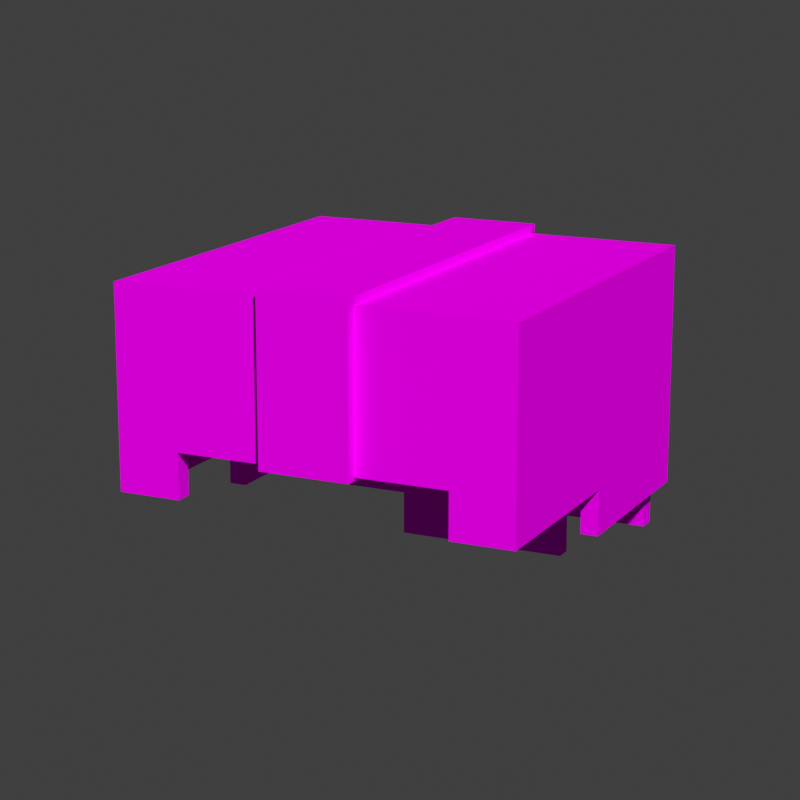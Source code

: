 # Source: leather_1_helmet.blend  (saved by Blender 3.1.7; exported with 4.5.12 LTS)
import bpy
from mathutils import Matrix  # noqa: F401  (used for matrix-valued properties, if any)

bpy.ops.wm.read_factory_settings(use_empty=True)
scene = bpy.context.scene
scene.name = 'Scene'

# ---- collections
col_leather_1_helmet = bpy.data.collections.new('leather_1_helmet'); scene.collection.children.link(col_leather_1_helmet)

# ---- images (referenced by path relative to the original .blend; pixels are not part of the script)
import os
ASSET_DIR = os.environ.get("B2B_ASSET_DIR", "")  # directory of the original .blend (textures are referenced by path, not embedded)
HERE = os.path.dirname(os.path.abspath(__file__))  # packed textures are extracted next to this script under _unpacked/

def load_image(name, relpath, width, height, colorspace="sRGB"):
    """Load a texture the original file referenced (path relative to the .blend, or extracted next to this script)."""
    p = next((c for c in (os.path.join(HERE, relpath), os.path.join(ASSET_DIR, relpath)) if relpath and os.path.exists(c)), "")
    if p:
        img = bpy.data.images.load(p, check_existing=True)
        img.name = name
    else:  # same state as the original file: an image datablock whose file is absent (Cycles renders it pink)
        img = bpy.data.images.new(name, width, height)
        img.source = "FILE"
        img.filepath = "//" + (relpath or name)
    img.colorspace_settings.name = colorspace
    return img
img_leather_layer_1_overlay_png = load_image('leather_layer_1_overlay.png', 'textures/leather_layer_1_overlay.png', 1024, 1024, 'sRGB')
img_leather_layer_1_png = load_image('leather_layer_1.png', 'textures/leather_layer_1.png', 1024, 1024, 'sRGB')

# ---- materials (node trees are filled in below, after node groups)
mat_leather_helmet = bpy.data.materials.new('Leather Helmet')
mat_leather_helmet.roughness = 1.0
mat_leather_helmet.specular_intensity = 0.0

# ---- node groups
ng_leather_mat = bpy.data.node_groups.new('Leather MAT', 'ShaderNodeTree')
_s = ng_leather_mat.interface.new_socket(name='BSDF', in_out='OUTPUT', socket_type='NodeSocketShader')
_s = ng_leather_mat.interface.new_socket(name='Color', in_out='INPUT', socket_type='NodeSocketColor')
_s.default_value = (1.0, 1.0, 1.0, 1.0)
_s = ng_leather_mat.interface.new_socket(name='Subsurface', in_out='INPUT', socket_type='NodeSocketFloat')
_s.subtype = 'FACTOR'
_s.min_value = 0.0
_s.max_value = 1.0
_s = ng_leather_mat.interface.new_socket(name='Subsurface Radius', in_out='INPUT', socket_type='NodeSocketVector')
_s.default_value = (1.0, 0.2, 0.1)
_s.min_value = 0.0
_s.max_value = 100.0
_s = ng_leather_mat.interface.new_socket(name='Metallic', in_out='INPUT', socket_type='NodeSocketFloat')
_s.subtype = 'FACTOR'
_s.min_value = 0.0
_s.max_value = 1.0
_s = ng_leather_mat.interface.new_socket(name='Specular', in_out='INPUT', socket_type='NodeSocketFloat')
_s.subtype = 'FACTOR'
_s.min_value = 0.0
_s.max_value = 1.0
_s = ng_leather_mat.interface.new_socket(name='Roughness', in_out='INPUT', socket_type='NodeSocketFloat')
_s.subtype = 'FACTOR'
_s.default_value = 1.0
_s.min_value = 0.0
_s.max_value = 1.0
_s = ng_leather_mat.interface.new_socket(name='Clearcoat', in_out='INPUT', socket_type='NodeSocketFloat')
_s.subtype = 'FACTOR'
_s.min_value = 0.0
_s.max_value = 1.0
_s = ng_leather_mat.interface.new_socket(name='Clearcoat Roughness', in_out='INPUT', socket_type='NodeSocketFloat')
_s.subtype = 'FACTOR'
_s.default_value = 0.03
_s.min_value = 0.0
_s.max_value = 1.0
_s = ng_leather_mat.interface.new_socket(name='Normal', in_out='INPUT', socket_type='NodeSocketVector')
_s.hide_value = True
_N = ng_leather_mat.nodes; _L = ng_leather_mat.links
n0 = _N.new('NodeGroupOutput'); n0.name = 'Group Output'; n0.location = (818, 0)
n1 = _N.new('ShaderNodeVertexColor'); n1.name = 'Vertex Color'; n1.location = (-447, 199)
n1.layer_name = 'Col'
n2 = _N.new('ShaderNodeMix'); n2.name = 'Mix.001'; n2.location = (-125, -177)
n2.data_type = 'RGBA'
n2.blend_type = 'COLOR'
n2.inputs[0].default_value = 1.0
n3 = _N.new('ShaderNodeBsdfPrincipled'); n3.name = 'Principled BSDF'; n3.location = (523, 100)
n3.distribution = 'GGX'
n3.subsurface_method = 'RANDOM_WALK_SKIN'
n3.inputs[3].default_value = 1.45
n3.inputs[8].default_value = 1.0
n3.inputs[21].default_value = 1.2
n3.inputs[27].default_value = (0.0, 0.0, 0.0, 1.0)
n3.inputs[28].default_value = 1.0
n4 = _N.new('NodeGroupInput'); n4.name = 'Group Input'; n4.location = (-728, 0)
n5 = _N.new('ShaderNodeMix'); n5.name = 'Mix'; n5.location = (251, 66)
n5.data_type = 'RGBA'
n6 = _N.new('ShaderNodeTexImage'); n6.name = 'Image Texture'; n6.location = (-528, 77)
n6.image = img_leather_layer_1_overlay_png
n6.interpolation = 'Closest'
n7 = _N.new('ShaderNodeTexImage'); n7.name = 'Image Texture.001'; n7.location = (-525, -199)
n7.width = 245
n7.image = img_leather_layer_1_png
n7.interpolation = 'Closest'
n8 = _N.new('ShaderNodeMix'); n8.name = 'Mix.002'; n8.location = (353, -20)
n8.data_type = 'RGBA'
_L.new(n3.outputs[0], n0.inputs[0])
_L.new(n1.outputs[0], n5.inputs[0])
_L.new(n6.outputs[0], n5.inputs[6])
_L.new(n2.outputs[2], n5.inputs[7])
_L.new(n7.outputs[0], n2.inputs[6])
_L.new(n4.outputs[0], n2.inputs[7])
_L.new(n4.outputs[2], n3.inputs[9])
_L.new(n4.outputs[3], n3.inputs[1])
_L.new(n4.outputs[4], n3.inputs[13])
_L.new(n4.outputs[5], n3.inputs[2])
_L.new(n4.outputs[6], n3.inputs[19])
_L.new(n4.outputs[8], n3.inputs[5])
_L.new(n4.outputs[7], n3.inputs[20])
_L.new(n5.outputs[2], n8.inputs[6])
_L.new(n5.outputs[2], n8.inputs[7])
_L.new(n4.outputs[1], n8.inputs[0])
_L.new(n4.outputs[1], n3.inputs[10])
_L.new(n8.outputs[2], n3.inputs[0])
n0.is_active_output = True
ng_auto_smooth = bpy.data.node_groups.new('Auto Smooth', 'GeometryNodeTree')
_s = ng_auto_smooth.interface.new_socket(name='Geometry', in_out='OUTPUT', socket_type='NodeSocketGeometry')
_s = ng_auto_smooth.interface.new_socket(name='Geometry', in_out='INPUT', socket_type='NodeSocketGeometry')
_s = ng_auto_smooth.interface.new_socket(name='Angle', in_out='INPUT', socket_type='NodeSocketFloat')
_s.subtype = 'ANGLE'
_s.min_value = 0.0
_s.max_value = 3.142
ng_auto_smooth.is_modifier = True
_N = ng_auto_smooth.nodes; _L = ng_auto_smooth.links
n0 = _N.new('NodeGroupOutput'); n0.name = 'Group Output'; n0.location = (480, -100)
n1 = _N.new('NodeGroupInput'); n1.name = 'Group Input'; n1.location = (-420, -300)
n2 = _N.new('NodeGroupInput'); n2.name = 'Group Input.001'; n2.location = (-60, -100)
n3 = _N.new('GeometryNodeSetShadeSmooth'); n3.name = 'Set Shade Smooth'; n3.location = (120, -100)
n3.domain = 'EDGE'
n4 = _N.new('GeometryNodeSetShadeSmooth'); n4.name = 'Set Shade Smooth.001'; n4.location = (300, -100)
n5 = _N.new('GeometryNodeInputMeshEdgeAngle'); n5.name = 'Edge Angle'; n5.location = (-420, -220)
n6 = _N.new('GeometryNodeInputEdgeSmooth'); n6.name = 'Is Edge Smooth'; n6.location = (-60, -160)
n7 = _N.new('GeometryNodeInputShadeSmooth'); n7.name = 'Is Face Smooth'; n7.location = (-240, -340)
n8 = _N.new('FunctionNodeBooleanMath'); n8.name = 'Boolean Math'; n8.location = (-60, -220)
n9 = _N.new('FunctionNodeCompare'); n9.name = 'Compare'; n9.location = (-240, -180)
n9.operation = 'LESS_EQUAL'
_L.new(n5.outputs[0], n9.inputs[0])
_L.new(n4.outputs[0], n0.inputs[0])
_L.new(n1.outputs[1], n9.inputs[1])
_L.new(n9.outputs[0], n8.inputs[0])
_L.new(n7.outputs[0], n8.inputs[1])
_L.new(n2.outputs[0], n3.inputs[0])
_L.new(n6.outputs[0], n3.inputs[1])
_L.new(n3.outputs[0], n4.inputs[0])
_L.new(n8.outputs[0], n3.inputs[2])
n0.is_active_output = True

# ---- material node trees
mat_leather_helmet.use_nodes = True; mat_leather_helmet.node_tree.nodes.clear()
_N = mat_leather_helmet.node_tree.nodes; _L = mat_leather_helmet.node_tree.links
n0 = _N.new('ShaderNodeOutputMaterial'); n0.name = 'Material Output'; n0.location = (300, 300)
n1 = _N.new('ShaderNodeGroup'); n1.name = 'Group'; n1.location = (-235, 303)
n1.width = 194
n1.node_tree = ng_leather_mat
n1.inputs[0].default_value = (1.0, 1.0, 1.0, 1.0)
n1.inputs[1].default_value = 0.0
n1.inputs[2].default_value = (1.0, 0.2, 0.1)
n1.inputs[3].default_value = 0.0
n1.inputs[4].default_value = 0.0
n1.inputs[5].default_value = 1.0
n1.inputs[6].default_value = 0.0
n1.inputs[7].default_value = 0.03
n1.inputs[8].default_value = (0.0, 0.0, 0.0)
_L.new(n1.outputs[0], n0.inputs[0])
n0.is_active_output = True

# ---- world
world_world = bpy.data.worlds.new('World'); scene.world = world_world
world_world.use_nodes = True; world_world.node_tree.nodes.clear()
_N = world_world.node_tree.nodes; _L = world_world.node_tree.links
n0 = _N.new('ShaderNodeOutputWorld'); n0.name = 'World Output'; n0.location = (300, 300)
n1 = _N.new('ShaderNodeBackground'); n1.name = 'Background'; n1.location = (10, 300)
n1.inputs[0].default_value = (0.05088, 0.05088, 0.05088, 1.0)
_L.new(n1.outputs[0], n0.inputs[0])
n0.is_active_output = True
world_world.color = (0.05088, 0.05088, 0.05088)
world_world.use_sun_shadow = False
world_world.sun_shadow_jitter_overblur = 0.0

# ---- cameras
cam_camera = bpy.data.cameras.new('Camera')
cam_camera.lens = 95.0
cam_camera.show_composition_center = True

# ---- meshes
me_head_003 = bpy.data.meshes.new('head.003')
me_head_003.from_pydata([(0.4, 3.2, -0.4), (0.4, 3.2, 0.4), (-0.4, 3.2, 0.4), (-0.4, 2.8, -0.4), (-0.4, 2.9, -0.4), (-0.4, 3.1, -0.4), (0.4, 2.8, -0.4), (0.4, 2.7, 0.4), (-0.3, 3.2, -0.4), (0.3, 3.2, -0.4), (0.3, 3.2, 0.4), (-0.1, 3.2, 0.4), (0.2, 2.5, 0.4), (0.1, 2.5, 0.4), (-0.2, 2.5, 0.4), (0.1, 2.6, 0.4), (-0.1, 2.6, 0.4), (0.1, 2.7, 0.4), (0.2, 2.8, 0.4), (-0.3, 2.8, 0.4), (-0.2, 2.9, 0.4), (0.2, 3.0, 0.4), (0.1, 3.0, 0.4), (-7.451e-09, 3.1, 0.4), (-0.3, 2.8, -0.4), (0.3, 2.8, -0.4), (-0.2, 2.9, -0.4), (-0.1, 2.9, -0.4), (0.1, 2.9, -0.4), (-0.3, 3.0, -0.4), (0.2, 3.0, -0.4), (-0.2, 3.1, -0.4), (7.451e-09, 3.1, -0.4), (0.1, 3.1, -0.4), (0.2, 3.1, -0.4), (0.4, 3.2, -0.3), (0.4, 3.2, -0.1), (0.4, 3.2, 0.2), (-0.4, 2.7, 0.3), (-0.4, 2.7, -7.451e-09), (-0.4, 2.8, 0.1), (-0.4, 2.8, -7.451e-09), (-0.4, 2.8, -0.1), (-0.4, 2.8, -0.2), (-0.4, 2.9, 0.1), (-0.4, 2.9, -7.451e-09), (-0.4, 2.9, -0.1), (-0.4, 2.9, -0.3), (-0.4, 3.0, 0.3), (-0.4, 3.0, -7.451e-09), (-0.4, 3.0, -0.2), (-0.4, 3.1, -0.3), (0.4, 2.7, 7.451e-09), (0.4, 2.7, 0.2), (0.4, 2.8, -0.3), (0.4, 2.8, -0.2), (0.4, 2.8, -0.1), (0.4, 2.8, 0.2), (0.4, 2.8, 0.3), (0.4, 2.9, 0.2), (0.4, 3.0, 7.451e-09), (0.4, 3.0, 0.2), (0.4, 3.1, 0.3), (-0.3, 3.2, -7.451e-09), (-0.3, 3.2, -0.2), (-0.3, 3.2, -0.3), (-0.2, 3.2, 0.3), (-0.2, 3.2, -0.2), (-0.2, 3.2, -0.3), (-0.1, 3.2, 0.2), (-0.1, 3.2, -0.3), (-3.725e-09, 3.2, 0.2), (0.1, 3.2, 0.3), (0.2, 3.2, 0.2), (0.2, 3.2, 0.1), (0.2, 3.2, -0.2), (0.3, 3.2, 0.3), (0.3, 3.2, -0.1), (0.3, 3.2, -0.2), (-0.4, 3.2, -0.4), (0.4, 3.1, -0.4), (0.4, 3.1, 0.4), (-0.4, 3.1, 0.4), (-0.3, 3.2, 0.4), (0.4, 3.2, 0.3), (-0.4, 3.2, 0.3), (-0.4, 3.0, -0.4), (0.4, 2.9, -0.4), (0.4, 3.0, -0.4), (0.4, 2.8, 0.4), (0.4, 2.9, 0.4), (0.4, 3.0, 0.4), (-0.4, 2.7, 0.4), (-0.4, 2.8, 0.4), (-0.4, 2.9, 0.4), (-0.4, 3.0, 0.4), (-0.4, 2.8, -0.3), (-0.4, 3.0, -0.3), (-0.3, 2.6, 0.4), (-0.3, 2.7, 0.4), (-0.3, 2.9, 0.4), (-0.3, 3.0, 0.4), (-0.3, 3.1, 0.4), (0.4, 2.7, 0.3), (0.4, 2.9, 0.3), (0.4, 3.0, 0.3), (0.3, 2.9, -0.4), (0.3, 3.0, -0.4), (0.3, 3.1, -0.4), (-0.2, 3.2, -0.4), (-0.1, 3.2, -0.4), (7.451e-09, 3.2, -0.4), (0.1, 3.2, -0.4), (0.2, 3.2, -0.4), (0.2, 3.2, 0.4), (0.1, 3.2, 0.4), (-7.451e-09, 3.2, 0.4), (-0.2, 3.2, 0.4), (-7.451e-09, 2.5, 0.4), (-0.1, 2.5, 0.4), (0.3, 2.6, 0.4), (0.2, 2.6, 0.4), (-7.451e-09, 2.6, 0.4), (-0.2, 2.6, 0.4), (0.3, 2.7, 0.4), (0.2, 2.7, 0.4), (-7.451e-09, 2.7, 0.4), (-0.1, 2.7, 0.4), (-0.2, 2.7, 0.4), (0.3, 2.8, 0.4), (0.1, 2.8, 0.4), (-7.451e-09, 2.8, 0.4), (-0.1, 2.8, 0.4), (-0.2, 2.8, 0.4), (0.3, 2.9, 0.4), (0.2, 2.9, 0.4), (0.1, 2.9, 0.4), (-7.451e-09, 2.9, 0.4), (-0.1, 2.9, 0.4), (0.3, 3.0, 0.4), (-7.451e-09, 3.0, 0.4), (-0.1, 3.0, 0.4), (-0.2, 3.0, 0.4), (0.3, 3.1, 0.4), (0.2, 3.1, 0.4), (0.1, 3.1, 0.4), (-0.1, 3.1, 0.4), (-0.2, 3.1, 0.4), (-0.3, 2.9, -0.4), (7.451e-09, 2.9, -0.4), (0.2, 2.9, -0.4), (-0.2, 3.0, -0.4), (-0.1, 3.0, -0.4), (7.451e-09, 3.0, -0.4), (0.1, 3.0, -0.4), (-0.3, 3.1, -0.4), (-0.1, 3.1, -0.4), (5.588e-09, 3.2, -0.3), (0.1, 3.2, -0.3), (0.2, 3.2, -0.3), (0.3, 3.2, -0.3), (0.4, 3.2, -0.2), (0.4, 3.2, 7.451e-09), (0.4, 3.2, 0.1), (-0.4, 3.2, -0.3), (-0.4, 3.2, -0.2), (-0.4, 3.2, -0.1), (-0.4, 3.2, 7.451e-09), (-0.4, 3.2, 0.1), (-0.4, 3.2, 0.2), (-0.4, 2.7, 0.2), (-0.4, 2.7, 0.1), (-0.4, 2.8, 0.3), (-0.4, 2.8, 0.2), (-0.4, 2.9, 0.3), (-0.4, 2.9, 0.2), (-0.4, 2.9, -0.2), (-0.4, 3.0, 0.2), (-0.4, 3.0, 0.1), (-0.4, 3.0, -0.1), (-0.4, 3.1, 0.3), (-0.4, 3.1, 0.2), (-0.4, 3.1, 0.1), (-0.4, 3.1, -7.451e-09), (-0.4, 3.1, -0.1), (-0.4, 3.1, -0.2), (0.4, 2.7, 0.1), (0.4, 2.8, 7.451e-09), (0.4, 2.8, 0.1), (0.4, 2.9, -0.3), (0.4, 2.9, -0.2), (0.4, 2.9, -0.1), (0.4, 2.9, 7.451e-09), (0.4, 2.9, 0.1), (0.4, 3.0, -0.3), (0.4, 3.0, -0.2), (0.4, 3.0, -0.1), (0.4, 3.0, 0.1), (0.4, 3.1, -0.3), (0.4, 3.1, -0.2), (0.4, 3.1, -0.1), (0.4, 3.1, 7.451e-09), (0.4, 3.1, 0.1), (0.4, 3.1, 0.2), (-0.3, 3.2, 0.3), (-0.3, 3.2, 0.2), (-0.3, 3.2, 0.1), (-0.3, 3.2, -0.1), (-0.2, 3.2, 0.2), (-0.2, 3.2, 0.1), (-0.2, 3.2, -7.451e-09), (-0.2, 3.2, -0.1), (-0.1, 3.2, 0.3), (-0.1, 3.2, 0.1), (-0.1, 3.2, -7.451e-09), (-0.1, 3.2, -0.1), (-0.1, 3.2, -0.2), (-5.588e-09, 3.2, 0.3), (-1.863e-09, 3.2, 0.1), (0.0, 3.2, -7.451e-09), (1.863e-09, 3.2, -0.1), (3.725e-09, 3.2, -0.2), (0.1, 3.2, 0.2), (0.1, 3.2, 0.1), (0.1, 3.2, -7.451e-09), (0.1, 3.2, -0.1), (0.1, 3.2, -0.2), (0.2, 3.2, 0.3), (0.2, 3.2, -7.451e-09), (0.2, 3.2, -0.1), (0.3, 3.2, 0.2), (0.3, 3.2, 0.1), (0.3, 3.2, -7.451e-09), (0.4, 2.6, 0.4), (0.4, 2.7, 0.4), (-0.4, 2.6, 0.4), (-0.4, 2.7, 0.4), (-0.3, 2.6, 0.4), (-0.3, 2.7, 0.4), (0.3, 2.6, 0.4), (0.3, 2.7, 0.4), (-0.1, 3.219, 0.4188), (0.1, 2.7, 0.4188), (0.1, 3.0, 0.4188), (-1.357e-08, 3.1, 0.4188), (-0.1, 2.893, -0.4241), (0.1, 2.893, -0.4241), (1.531e-08, 3.1, -0.4241), (0.1, 3.1, -0.4241), (-0.1, 3.219, 0.208), (-0.1, 3.219, -0.3188), (-6.346e-09, 3.219, 0.208), (0.1, 3.219, 0.3134), (-0.1, 3.219, -0.4241), (1.531e-08, 3.219, -0.4241), (0.1, 3.219, -0.4241), (0.1, 3.219, 0.4188), (-1.357e-08, 3.219, 0.4188), (-1.357e-08, 2.7, 0.4188), (-0.1, 2.7, 0.4188), (0.1, 2.8, 0.4188), (-1.357e-08, 2.8, 0.4188), (-0.1, 2.8, 0.4188), (0.1, 2.9, 0.4188), (-1.357e-08, 2.9, 0.4188), (-0.1, 2.9, 0.4188), (-1.357e-08, 3.0, 0.4188), (-0.1, 3.0, 0.4188), (0.1, 3.1, 0.4188), (-0.1, 3.1, 0.4188), (1.531e-08, 2.893, -0.4241), (-0.1, 3.0, -0.4241), (1.531e-08, 3.0, -0.4241), (0.1, 3.0, -0.4241), (-0.1, 3.1, -0.4241), (1.17e-08, 3.219, -0.3188), (0.1, 3.219, -0.3188), (-0.1, 3.219, 0.3134), (-0.1, 3.219, 0.1027), (-0.1, 3.219, -0.002681), (-0.1, 3.219, -0.108), (-0.1, 3.219, -0.2134), (-9.956e-09, 3.219, 0.3134), (-2.736e-09, 3.219, 0.1027), (8.735e-10, 3.219, -0.002681), (4.483e-09, 3.219, -0.108), (8.093e-09, 3.219, -0.2134), (0.1, 3.219, 0.208), (0.1, 3.219, 0.1027), (0.1, 3.219, -0.002681), (0.1, 3.219, -0.108), (0.1, 3.219, -0.2134)], [], [(155, 5, 79, 8), (198, 80, 0, 35), (143, 81, 1, 10), (180, 82, 2, 85), (160, 35, 0, 9), (38, 92, 93, 172), (172, 93, 94, 174), (174, 94, 95, 48), (48, 95, 82, 180), (124, 7, 89, 129), (129, 89, 90, 134), (134, 90, 91, 139), (139, 91, 81, 143), (54, 6, 87, 189), (189, 87, 88, 194), (194, 88, 80, 198), (24, 3, 4, 148), (148, 4, 86, 29), (29, 86, 5, 155), (88, 107, 108, 80), (107, 30, 34, 108), (30, 154, 33, 34), (154, 153, 32, 33), (153, 152, 156, 32), (152, 151, 31, 156), (151, 29, 155, 31), (87, 106, 107, 88), (106, 150, 30, 107), (150, 28, 154, 30), (28, 149, 153, 154), (149, 27, 152, 153), (27, 26, 151, 152), (26, 148, 29, 151), (6, 25, 106, 87), (95, 101, 102, 82), (101, 142, 147, 102), (142, 141, 146, 147), (141, 140, 23, 146), (140, 22, 145, 23), (22, 21, 144, 145), (21, 139, 143, 144), (94, 100, 101, 95), (100, 20, 142, 101), (20, 138, 141, 142), (138, 137, 140, 141), (137, 136, 22, 140), (136, 135, 21, 22), (135, 134, 139, 21), (93, 19, 100, 94), (19, 133, 20, 100), (133, 132, 138, 20), (132, 131, 137, 138), (131, 130, 136, 137), (130, 18, 135, 136), (18, 129, 134, 135), (92, 99, 19, 93), (99, 128, 133, 19), (128, 127, 132, 133), (127, 126, 131, 132), (126, 17, 130, 131), (17, 125, 18, 130), (125, 124, 129, 18), (98, 123, 128, 99), (123, 16, 127, 128), (16, 122, 126, 127), (122, 15, 17, 126), (15, 121, 125, 17), (121, 120, 124, 125), (14, 119, 16, 123), (119, 118, 122, 16), (118, 13, 15, 122), (13, 12, 121, 15), (164, 65, 8, 79), (65, 68, 109, 8), (68, 70, 110, 109), (70, 157, 111, 110), (157, 158, 112, 111), (158, 159, 113, 112), (159, 160, 9, 113), (82, 102, 83, 2), (102, 147, 117, 83), (147, 146, 11, 117), (146, 23, 116, 11), (23, 145, 115, 116), (145, 144, 114, 115), (144, 143, 10, 114), (80, 108, 9, 0), (108, 34, 113, 9), (34, 33, 112, 113), (33, 32, 111, 112), (32, 156, 110, 111), (156, 31, 109, 110), (31, 155, 8, 109), (114, 10, 76, 227), (227, 76, 230, 73), (73, 230, 231, 74), (74, 231, 232, 228), (228, 232, 77, 229), (229, 77, 78, 75), (75, 78, 160, 159), (115, 114, 227, 72), (72, 227, 73, 222), (222, 73, 74, 223), (223, 74, 228, 224), (224, 228, 229, 225), (225, 229, 75, 226), (226, 75, 159, 158), (116, 115, 72, 217), (217, 72, 222, 71), (71, 222, 223, 218), (218, 223, 224, 219), (219, 224, 225, 220), (220, 225, 226, 221), (221, 226, 158, 157), (11, 116, 217, 212), (212, 217, 71, 69), (69, 71, 218, 213), (213, 218, 219, 214), (214, 219, 220, 215), (215, 220, 221, 216), (216, 221, 157, 70), (117, 11, 212, 66), (66, 212, 69, 208), (208, 69, 213, 209), (209, 213, 214, 210), (210, 214, 215, 211), (211, 215, 216, 67), (67, 216, 70, 68), (83, 117, 66, 204), (204, 66, 208, 205), (205, 208, 209, 206), (206, 209, 210, 63), (63, 210, 211, 207), (207, 211, 67, 64), (64, 67, 68, 65), (2, 83, 204, 85), (85, 204, 205, 169), (169, 205, 206, 168), (168, 206, 63, 167), (167, 63, 207, 166), (166, 207, 64, 165), (165, 64, 65, 164), (91, 105, 62, 81), (105, 61, 203, 62), (61, 197, 202, 203), (197, 60, 201, 202), (60, 196, 200, 201), (196, 195, 199, 200), (195, 194, 198, 199), (90, 104, 105, 91), (104, 59, 61, 105), (59, 193, 197, 61), (193, 192, 60, 197), (192, 191, 196, 60), (191, 190, 195, 196), (190, 189, 194, 195), (89, 58, 104, 90), (58, 57, 59, 104), (57, 188, 193, 59), (188, 187, 192, 193), (187, 56, 191, 192), (56, 55, 190, 191), (55, 54, 189, 190), (7, 103, 58, 89), (103, 53, 57, 58), (53, 186, 188, 57), (186, 52, 187, 188), (86, 97, 51, 5), (97, 50, 185, 51), (50, 179, 184, 185), (179, 49, 183, 184), (49, 178, 182, 183), (178, 177, 181, 182), (177, 48, 180, 181), (4, 47, 97, 86), (47, 176, 50, 97), (176, 46, 179, 50), (46, 45, 49, 179), (45, 44, 178, 49), (44, 175, 177, 178), (175, 174, 48, 177), (3, 96, 47, 4), (96, 43, 176, 47), (43, 42, 46, 176), (42, 41, 45, 46), (41, 40, 44, 45), (40, 173, 175, 44), (173, 172, 174, 175), (39, 171, 40, 41), (171, 170, 173, 40), (170, 38, 172, 173), (10, 1, 84, 76), (76, 84, 37, 230), (230, 37, 163, 231), (231, 163, 162, 232), (232, 162, 36, 77), (77, 36, 161, 78), (78, 161, 35, 160), (5, 51, 164, 79), (51, 185, 165, 164), (185, 184, 166, 165), (184, 183, 167, 166), (183, 182, 168, 167), (182, 181, 169, 168), (181, 180, 85, 169), (81, 62, 84, 1), (62, 203, 37, 84), (203, 202, 163, 37), (202, 201, 162, 163), (201, 200, 36, 162), (200, 199, 161, 36), (199, 198, 35, 161), (239, 233, 234, 240), (235, 237, 238, 236), (273, 272, 247, 248), (272, 271, 274, 247), (246, 270, 272, 273), (270, 245, 271, 272), (267, 266, 244, 269), (266, 243, 268, 244), (265, 264, 266, 267), (264, 263, 243, 266), (262, 261, 264, 265), (261, 260, 263, 264), (259, 258, 261, 262), (258, 242, 260, 261), (250, 275, 254, 253), (275, 276, 255, 254), (269, 244, 257, 241), (244, 268, 256, 257), (248, 247, 254, 255), (247, 274, 253, 254), (257, 256, 252, 282), (282, 252, 287, 251), (251, 287, 288, 283), (283, 288, 289, 284), (284, 289, 290, 285), (285, 290, 291, 286), (286, 291, 276, 275), (241, 257, 282, 277), (277, 282, 251, 249), (249, 251, 283, 278), (278, 283, 284, 279), (279, 284, 285, 280), (280, 285, 286, 281), (281, 286, 275, 250)])
me_head_003.polygons.foreach_set('use_smooth', [True] * 246)
_uv = me_head_003.uv_layers.new(name='UVMap')
_uv.uv.foreach_set('vector', [0.238, 0.7261, 0.2463, 0.7261, 0.2463, 0.7427, 0.238, 0.7427, 0.113, 0.7261, 0.1213, 0.7261, 0.1213, 0.7427, 0.113, 0.7427, 0.488, 0.7261, 0.4963, 0.7261, 0.4963, 0.7427, 0.488, 0.7427, 0.363, 0.7261, 0.3713, 0.7261, 0.3713, 0.7427, 0.363, 0.7427, 0.137, 0.7739, 0.1287, 0.7739, 0.1287, 0.7573, 0.137, 0.7573, 0.363, 0.6011, 0.3713, 0.6011, 0.3713, 0.6177, 0.363, 0.6177, 0.363, 0.6323, 0.3713, 0.6323, 0.3713, 0.6489, 0.363, 0.6489, 0.363, 0.6636, 0.3713, 0.6636, 0.3713, 0.6802, 0.363, 0.6802, 0.363, 0.6948, 0.3713, 0.6948, 0.3713, 0.7114, 0.363, 0.7114, 0.488, 0.6011, 0.4963, 0.6011, 0.4963, 0.6177, 0.488, 0.6177, 0.488, 0.6323, 0.4963, 0.6323, 0.4963, 0.6489, 0.488, 0.6489, 0.488, 0.6636, 0.4963, 0.6636, 0.4963, 0.6802, 0.488, 0.6802, 0.488, 0.6948, 0.4963, 0.6948, 0.4963, 0.7114, 0.488, 0.7114, 0.113, 0.6323, 0.1213, 0.6323, 0.1213, 0.6489, 0.113, 0.6489, 0.113, 0.6636, 0.1213, 0.6636, 0.1213, 0.6802, 0.113, 0.6802, 0.113, 0.6948, 0.1213, 0.6948, 0.1213, 0.7114, 0.113, 0.7114, 0.238, 0.6323, 0.2463, 0.6323, 0.2463, 0.6489, 0.238, 0.6489, 0.238, 0.6636, 0.2463, 0.6636, 0.2463, 0.6802, 0.238, 0.6802, 0.238, 0.6948, 0.2463, 0.6948, 0.2463, 0.7114, 0.238, 0.7114, 0.1287, 0.6948, 0.137, 0.6948, 0.137, 0.7114, 0.1287, 0.7114, 0.1443, 0.6948, 0.1526, 0.6948, 0.1526, 0.7114, 0.1443, 0.7114, 0.1599, 0.6948, 0.1682, 0.6948, 0.1682, 0.7114, 0.1599, 0.7114, 0.1755, 0.6948, 0.1838, 0.6948, 0.1838, 0.7114, 0.1755, 0.7114, 0.1912, 0.6948, 0.1995, 0.6948, 0.1995, 0.7114, 0.1912, 0.7114, 0.2068, 0.6948, 0.2151, 0.6948, 0.2151, 0.7114, 0.2068, 0.7114, 0.2224, 0.6948, 0.2307, 0.6948, 0.2307, 0.7114, 0.2224, 0.7114, 0.1287, 0.6636, 0.137, 0.6636, 0.137, 0.6802, 0.1287, 0.6802, 0.1443, 0.6636, 0.1526, 0.6636, 0.1526, 0.6802, 0.1443, 0.6802, 0.1599, 0.6636, 0.1682, 0.6636, 0.1682, 0.6802, 0.1599, 0.6802, 0.1755, 0.6636, 0.1838, 0.6636, 0.1838, 0.6802, 0.1755, 0.6802, 0.1912, 0.6636, 0.1995, 0.6636, 0.1995, 0.6802, 0.1912, 0.6802, 0.2068, 0.6636, 0.2151, 0.6636, 0.2151, 0.6802, 0.2068, 0.6802, 0.2224, 0.6636, 0.2307, 0.6636, 0.2307, 0.6802, 0.2224, 0.6802, 0.1287, 0.6323, 0.137, 0.6323, 0.137, 0.6489, 0.1287, 0.6489, 0.3787, 0.6948, 0.387, 0.6948, 0.387, 0.7114, 0.3787, 0.7114, 0.3943, 0.6948, 0.4026, 0.6948, 0.4026, 0.7114, 0.3943, 0.7114, 0.4099, 0.6948, 0.4182, 0.6948, 0.4182, 0.7114, 0.4099, 0.7114, 0.4255, 0.6948, 0.4338, 0.6948, 0.4338, 0.7114, 0.4255, 0.7114, 0.4412, 0.6948, 0.4495, 0.6948, 0.4495, 0.7114, 0.4412, 0.7114, 0.4568, 0.6948, 0.4651, 0.6948, 0.4651, 0.7114, 0.4568, 0.7114, 0.4724, 0.6948, 0.4807, 0.6948, 0.4807, 0.7114, 0.4724, 0.7114, 0.3787, 0.6636, 0.387, 0.6636, 0.387, 0.6802, 0.3787, 0.6802, 0.3943, 0.6636, 0.4026, 0.6636, 0.4026, 0.6802, 0.3943, 0.6802, 0.4099, 0.6636, 0.4182, 0.6636, 0.4182, 0.6802, 0.4099, 0.6802, 0.4255, 0.6636, 0.4338, 0.6636, 0.4338, 0.6802, 0.4255, 0.6802, 0.4412, 0.6636, 0.4495, 0.6636, 0.4495, 0.6802, 0.4412, 0.6802, 0.4568, 0.6636, 0.4651, 0.6636, 0.4651, 0.6802, 0.4568, 0.6802, 0.4724, 0.6636, 0.4807, 0.6636, 0.4807, 0.6802, 0.4724, 0.6802, 0.3787, 0.6323, 0.387, 0.6323, 0.387, 0.6489, 0.3787, 0.6489, 0.3943, 0.6323, 0.4026, 0.6323, 0.4026, 0.6489, 0.3943, 0.6489, 0.4099, 0.6323, 0.4182, 0.6323, 0.4182, 0.6489, 0.4099, 0.6489, 0.4255, 0.6323, 0.4338, 0.6323, 0.4338, 0.6489, 0.4255, 0.6489, 0.4412, 0.6323, 0.4495, 0.6323, 0.4495, 0.6489, 0.4412, 0.6489, 0.4568, 0.6323, 0.4651, 0.6323, 0.4651, 0.6489, 0.4568, 0.6489, 0.4724, 0.6323, 0.4807, 0.6323, 0.4807, 0.6489, 0.4724, 0.6489, 0.3787, 0.6011, 0.387, 0.6011, 0.387, 0.6177, 0.3787, 0.6177, 0.3943, 0.6011, 0.4026, 0.6011, 0.4026, 0.6177, 0.3943, 0.6177, 0.4099, 0.6011, 0.4182, 0.6011, 0.4182, 0.6177, 0.4099, 0.6177, 0.4255, 0.6011, 0.4338, 0.6011, 0.4338, 0.6177, 0.4255, 0.6177, 0.4412, 0.6011, 0.4495, 0.6011, 0.4495, 0.6177, 0.4412, 0.6177, 0.4568, 0.6011, 0.4651, 0.6011, 0.4651, 0.6177, 0.4568, 0.6177, 0.4724, 0.6011, 0.4807, 0.6011, 0.4807, 0.6177, 0.4724, 0.6177, 0.3943, 0.5698, 0.4026, 0.5698, 0.4026, 0.5864, 0.3943, 0.5864, 0.4099, 0.5698, 0.4182, 0.5698, 0.4182, 0.5864, 0.4099, 0.5864, 0.4255, 0.5698, 0.4338, 0.5698, 0.4338, 0.5864, 0.4255, 0.5864, 0.4412, 0.5698, 0.4495, 0.5698, 0.4495, 0.5864, 0.4412, 0.5864, 0.4568, 0.5698, 0.4651, 0.5698, 0.4651, 0.5864, 0.4568, 0.5864, 0.4724, 0.5698, 0.4807, 0.5698, 0.4807, 0.5864, 0.4724, 0.5864, 0.4099, 0.5386, 0.4182, 0.5386, 0.4182, 0.5552, 0.4099, 0.5552, 0.4255, 0.5386, 0.4338, 0.5386, 0.4338, 0.5552, 0.4255, 0.5552, 0.4412, 0.5386, 0.4495, 0.5386, 0.4495, 0.5552, 0.4412, 0.5552, 0.4568, 0.5386, 0.4651, 0.5386, 0.4651, 0.5552, 0.4568, 0.5552, 0.2463, 0.7739, 0.238, 0.7739, 0.238, 0.7573, 0.2463, 0.7573, 0.2307, 0.7739, 0.2224, 0.7739, 0.2224, 0.7573, 0.2307, 0.7573, 0.2151, 0.7739, 0.2068, 0.7739, 0.2068, 0.7573, 0.2151, 0.7573, 0.1995, 0.7739, 0.1912, 0.7739, 0.1912, 0.7573, 0.1995, 0.7573, 0.1838, 0.7739, 0.1755, 0.7739, 0.1755, 0.7573, 0.1838, 0.7573, 0.1682, 0.7739, 0.1599, 0.7739, 0.1599, 0.7573, 0.1682, 0.7573, 0.1526, 0.7739, 0.1443, 0.7739, 0.1443, 0.7573, 0.1526, 0.7573, 0.3787, 0.7261, 0.387, 0.7261, 0.387, 0.7427, 0.3787, 0.7427, 0.3943, 0.7261, 0.4026, 0.7261, 0.4026, 0.7427, 0.3943, 0.7427, 0.4099, 0.7261, 0.4182, 0.7261, 0.4182, 0.7427, 0.4099, 0.7427, 0.4255, 0.7261, 0.4338, 0.7261, 0.4338, 0.7427, 0.4255, 0.7427, 0.4412, 0.7261, 0.4495, 0.7261, 0.4495, 0.7427, 0.4412, 0.7427, 0.4568, 0.7261, 0.4651, 0.7261, 0.4651, 0.7427, 0.4568, 0.7427, 0.4724, 0.7261, 0.4807, 0.7261, 0.4807, 0.7427, 0.4724, 0.7427, 0.1287, 0.7261, 0.137, 0.7261, 0.137, 0.7427, 0.1287, 0.7427, 0.1443, 0.7261, 0.1526, 0.7261, 0.1526, 0.7427, 0.1443, 0.7427, 0.1599, 0.7261, 0.1682, 0.7261, 0.1682, 0.7427, 0.1599, 0.7427, 0.1755, 0.7261, 0.1838, 0.7261, 0.1838, 0.7427, 0.1755, 0.7427, 0.1912, 0.7261, 0.1995, 0.7261, 0.1995, 0.7427, 0.1912, 0.7427, 0.2068, 0.7261, 0.2151, 0.7261, 0.2151, 0.7427, 0.2068, 0.7427, 0.2224, 0.7261, 0.2307, 0.7261, 0.2307, 0.7427, 0.2224, 0.7427, 0.1526, 0.9927, 0.1443, 0.9927, 0.1443, 0.9761, 0.1526, 0.9761, 0.1526, 0.9614, 0.1443, 0.9614, 0.1443, 0.9448, 0.1526, 0.9448, 0.1526, 0.9302, 0.1443, 0.9302, 0.1443, 0.9136, 0.1526, 0.9136, 0.1526, 0.8989, 0.1443, 0.8989, 0.1443, 0.8823, 0.1526, 0.8823, 0.1526, 0.8677, 0.1443, 0.8677, 0.1443, 0.8511, 0.1526, 0.8511, 0.1526, 0.8364, 0.1443, 0.8364, 0.1443, 0.8198, 0.1526, 0.8198, 0.1526, 0.8052, 0.1443, 0.8052, 0.1443, 0.7886, 0.1526, 0.7886, 0.1682, 0.9927, 0.1599, 0.9927, 0.1599, 0.9761, 0.1682, 0.9761, 0.1682, 0.9614, 0.1599, 0.9614, 0.1599, 0.9448, 0.1682, 0.9448, 0.1682, 0.9302, 0.1599, 0.9302, 0.1599, 0.9136, 0.1682, 0.9136, 0.1682, 0.8989, 0.1599, 0.8989, 0.1599, 0.8823, 0.1682, 0.8823, 0.1682, 0.8677, 0.1599, 0.8677, 0.1599, 0.8511, 0.1682, 0.8511, 0.1682, 0.8364, 0.1599, 0.8364, 0.1599, 0.8198, 0.1682, 0.8198, 0.1682, 0.8052, 0.1599, 0.8052, 0.1599, 0.7886, 0.1682, 0.7886, 0.1838, 0.9927, 0.1755, 0.9927, 0.1755, 0.9761, 0.1838, 0.9761, 0.1838, 0.9614, 0.1755, 0.9614, 0.1755, 0.9448, 0.1838, 0.9448, 0.1838, 0.9302, 0.1755, 0.9302, 0.1755, 0.9136, 0.1838, 0.9136, 0.1838, 0.8989, 0.1755, 0.8989, 0.1755, 0.8823, 0.1838, 0.8823, 0.1838, 0.8677, 0.1755, 0.8677, 0.1755, 0.8511, 0.1838, 0.8511, 0.1838, 0.8364, 0.1755, 0.8364, 0.1755, 0.8198, 0.1838, 0.8198, 0.1838, 0.8052, 0.1755, 0.8052, 0.1755, 0.7886, 0.1838, 0.7886, 0.1995, 0.9927, 0.1912, 0.9927, 0.1912, 0.9761, 0.1995, 0.9761, 0.1995, 0.9614, 0.1912, 0.9614, 0.1912, 0.9448, 0.1995, 0.9448, 0.1995, 0.9302, 0.1912, 0.9302, 0.1912, 0.9136, 0.1995, 0.9136, 0.1995, 0.8989, 0.1912, 0.8989, 0.1912, 0.8823, 0.1995, 0.8823, 0.1995, 0.8677, 0.1912, 0.8677, 0.1912, 0.8511, 0.1995, 0.8511, 0.1995, 0.8364, 0.1912, 0.8364, 0.1912, 0.8198, 0.1995, 0.8198, 0.1995, 0.8052, 0.1912, 0.8052, 0.1912, 0.7886, 0.1995, 0.7886, 0.2151, 0.9927, 0.2068, 0.9927, 0.2068, 0.9761, 0.2151, 0.9761, 0.2151, 0.9614, 0.2068, 0.9614, 0.2068, 0.9448, 0.2151, 0.9448, 0.2151, 0.9302, 0.2068, 0.9302, 0.2068, 0.9136, 0.2151, 0.9136, 0.2151, 0.8989, 0.2068, 0.8989, 0.2068, 0.8823, 0.2151, 0.8823, 0.2151, 0.8677, 0.2068, 0.8677, 0.2068, 0.8511, 0.2151, 0.8511, 0.2151, 0.8364, 0.2068, 0.8364, 0.2068, 0.8198, 0.2151, 0.8198, 0.2151, 0.8052, 0.2068, 0.8052, 0.2068, 0.7886, 0.2151, 0.7886, 0.2307, 0.9927, 0.2224, 0.9927, 0.2224, 0.9761, 0.2307, 0.9761, 0.2307, 0.9614, 0.2224, 0.9614, 0.2224, 0.9448, 0.2307, 0.9448, 0.2307, 0.9302, 0.2224, 0.9302, 0.2224, 0.9136, 0.2307, 0.9136, 0.2307, 0.8989, 0.2224, 0.8989, 0.2224, 0.8823, 0.2307, 0.8823, 0.2307, 0.8677, 0.2224, 0.8677, 0.2224, 0.8511, 0.2307, 0.8511, 0.2307, 0.8364, 0.2224, 0.8364, 0.2224, 0.8198, 0.2307, 0.8198, 0.2307, 0.8052, 0.2224, 0.8052, 0.2224, 0.7886, 0.2307, 0.7886, 0.2463, 0.9927, 0.238, 0.9927, 0.238, 0.9761, 0.2463, 0.9761, 0.2463, 0.9614, 0.238, 0.9614, 0.238, 0.9448, 0.2463, 0.9448, 0.2463, 0.9302, 0.238, 0.9302, 0.238, 0.9136, 0.2463, 0.9136, 0.2463, 0.8989, 0.238, 0.8989, 0.238, 0.8823, 0.2463, 0.8823, 0.2463, 0.8677, 0.238, 0.8677, 0.238, 0.8511, 0.2463, 0.8511, 0.2463, 0.8364, 0.238, 0.8364, 0.238, 0.8198, 0.2463, 0.8198, 0.2463, 0.8052, 0.238, 0.8052, 0.238, 0.7886, 0.2463, 0.7886, 0.003662, 0.6948, 0.01196, 0.6948, 0.01196, 0.7114, 0.003662, 0.7114, 0.01929, 0.6948, 0.02759, 0.6948, 0.02759, 0.7114, 0.01929, 0.7114, 0.03491, 0.6948, 0.04321, 0.6948, 0.04321, 0.7114, 0.03491, 0.7114, 0.05054, 0.6948, 0.05884, 0.6948, 0.05884, 0.7114, 0.05054, 0.7114, 0.06616, 0.6948, 0.07446, 0.6948, 0.07446, 0.7114, 0.06616, 0.7114, 0.08179, 0.6948, 0.09009, 0.6948, 0.09009, 0.7114, 0.08179, 0.7114, 0.09741, 0.6948, 0.1057, 0.6948, 0.1057, 0.7114, 0.09741, 0.7114, 0.003662, 0.6636, 0.01196, 0.6636, 0.01196, 0.6802, 0.003662, 0.6802, 0.01929, 0.6636, 0.02759, 0.6636, 0.02759, 0.6802, 0.01929, 0.6802, 0.03491, 0.6636, 0.04321, 0.6636, 0.04321, 0.6802, 0.03491, 0.6802, 0.05054, 0.6636, 0.05884, 0.6636, 0.05884, 0.6802, 0.05054, 0.6802, 0.06616, 0.6636, 0.07446, 0.6636, 0.07446, 0.6802, 0.06616, 0.6802, 0.08179, 0.6636, 0.09009, 0.6636, 0.09009, 0.6802, 0.08179, 0.6802, 0.09741, 0.6636, 0.1057, 0.6636, 0.1057, 0.6802, 0.09741, 0.6802, 0.003662, 0.6323, 0.01196, 0.6323, 0.01196, 0.6489, 0.003662, 0.6489, 0.01929, 0.6323, 0.02759, 0.6323, 0.02759, 0.6489, 0.01929, 0.6489, 0.03491, 0.6323, 0.04321, 0.6323, 0.04321, 0.6489, 0.03491, 0.6489, 0.05054, 0.6323, 0.05884, 0.6323, 0.05884, 0.6489, 0.05054, 0.6489, 0.06616, 0.6323, 0.07446, 0.6323, 0.07446, 0.6489, 0.06616, 0.6489, 0.08179, 0.6323, 0.09009, 0.6323, 0.09009, 0.6489, 0.08179, 0.6489, 0.09741, 0.6323, 0.1057, 0.6323, 0.1057, 0.6489, 0.09741, 0.6489, 0.003662, 0.6011, 0.01196, 0.6011, 0.01196, 0.6177, 0.003662, 0.6177, 0.01929, 0.6011, 0.02759, 0.6011, 0.02759, 0.6177, 0.01929, 0.6177, 0.03491, 0.6011, 0.04321, 0.6011, 0.04321, 0.6177, 0.03491, 0.6177, 0.05054, 0.6011, 0.05884, 0.6011, 0.05884, 0.6177, 0.05054, 0.6177, 0.2537, 0.6948, 0.262, 0.6948, 0.262, 0.7114, 0.2537, 0.7114, 0.2693, 0.6948, 0.2776, 0.6948, 0.2776, 0.7114, 0.2693, 0.7114, 0.2849, 0.6948, 0.2932, 0.6948, 0.2932, 0.7114, 0.2849, 0.7114, 0.3005, 0.6948, 0.3088, 0.6948, 0.3088, 0.7114, 0.3005, 0.7114, 0.3162, 0.6948, 0.3245, 0.6948, 0.3245, 0.7114, 0.3162, 0.7114, 0.3318, 0.6948, 0.3401, 0.6948, 0.3401, 0.7114, 0.3318, 0.7114, 0.3474, 0.6948, 0.3557, 0.6948, 0.3557, 0.7114, 0.3474, 0.7114, 0.2537, 0.6636, 0.262, 0.6636, 0.262, 0.6802, 0.2537, 0.6802, 0.2693, 0.6636, 0.2776, 0.6636, 0.2776, 0.6802, 0.2693, 0.6802, 0.2849, 0.6636, 0.2932, 0.6636, 0.2932, 0.6802, 0.2849, 0.6802, 0.3005, 0.6636, 0.3088, 0.6636, 0.3088, 0.6802, 0.3005, 0.6802, 0.3162, 0.6636, 0.3245, 0.6636, 0.3245, 0.6802, 0.3162, 0.6802, 0.3318, 0.6636, 0.3401, 0.6636, 0.3401, 0.6802, 0.3318, 0.6802, 0.3474, 0.6636, 0.3557, 0.6636, 0.3557, 0.6802, 0.3474, 0.6802, 0.2537, 0.6323, 0.262, 0.6323, 0.262, 0.6489, 0.2537, 0.6489, 0.2693, 0.6323, 0.2776, 0.6323, 0.2776, 0.6489, 0.2693, 0.6489, 0.2849, 0.6323, 0.2932, 0.6323, 0.2932, 0.6489, 0.2849, 0.6489, 0.3005, 0.6323, 0.3088, 0.6323, 0.3088, 0.6489, 0.3005, 0.6489, 0.3162, 0.6323, 0.3245, 0.6323, 0.3245, 0.6489, 0.3162, 0.6489, 0.3318, 0.6323, 0.3401, 0.6323, 0.3401, 0.6489, 0.3318, 0.6489, 0.3474, 0.6323, 0.3557, 0.6323, 0.3557, 0.6489, 0.3474, 0.6489, 0.3162, 0.6011, 0.3245, 0.6011, 0.3245, 0.6177, 0.3162, 0.6177, 0.3318, 0.6011, 0.3401, 0.6011, 0.3401, 0.6177, 0.3318, 0.6177, 0.3474, 0.6011, 0.3557, 0.6011, 0.3557, 0.6177, 0.3474, 0.6177, 0.137, 0.9927, 0.1287, 0.9927, 0.1287, 0.9761, 0.137, 0.9761, 0.137, 0.9614, 0.1287, 0.9614, 0.1287, 0.9448, 0.137, 0.9448, 0.137, 0.9302, 0.1287, 0.9302, 0.1287, 0.9136, 0.137, 0.9136, 0.137, 0.8989, 0.1287, 0.8989, 0.1287, 0.8823, 0.137, 0.8823, 0.137, 0.8677, 0.1287, 0.8677, 0.1287, 0.8511, 0.137, 0.8511, 0.137, 0.8364, 0.1287, 0.8364, 0.1287, 0.8198, 0.137, 0.8198, 0.137, 0.8052, 0.1287, 0.8052, 0.1287, 0.7886, 0.137, 0.7886, 0.2537, 0.7261, 0.262, 0.7261, 0.262, 0.7427, 0.2537, 0.7427, 0.2693, 0.7261, 0.2776, 0.7261, 0.2776, 0.7427, 0.2693, 0.7427, 0.2849, 0.7261, 0.2932, 0.7261, 0.2932, 0.7427, 0.2849, 0.7427, 0.3005, 0.7261, 0.3088, 0.7261, 0.3088, 0.7427, 0.3005, 0.7427, 0.3162, 0.7261, 0.3245, 0.7261, 0.3245, 0.7427, 0.3162, 0.7427, 0.3318, 0.7261, 0.3401, 0.7261, 0.3401, 0.7427, 0.3318, 0.7427, 0.3474, 0.7261, 0.3557, 0.7261, 0.3557, 0.7427, 0.3474, 0.7427, 0.003662, 0.7261, 0.01196, 0.7261, 0.01196, 0.7427, 0.003662, 0.7427, 0.01929, 0.7261, 0.02759, 0.7261, 0.02759, 0.7427, 0.01929, 0.7427, 0.03491, 0.7261, 0.04321, 0.7261, 0.04321, 0.7427, 0.03491, 0.7427, 0.05054, 0.7261, 0.05884, 0.7261, 0.05884, 0.7427, 0.05054, 0.7427, 0.06616, 0.7261, 0.07446, 0.7261, 0.07446, 0.7427, 0.06616, 0.7427, 0.08179, 0.7261, 0.09009, 0.7261, 0.09009, 0.7427, 0.08179, 0.7427, 0.09741, 0.7261, 0.1057, 0.7261, 0.1057, 0.7427, 0.09741, 0.7427, 0.488, 0.5698, 0.4963, 0.5698, 0.4963, 0.5864, 0.488, 0.5864, 0.3787, 0.5698, 0.387, 0.5698, 0.387, 0.5864, 0.3787, 0.5864, 0.1755, 0.6948, 0.1838, 0.6948, 0.1838, 0.7114, 0.1755, 0.7114, 0.1912, 0.6948, 0.1995, 0.6948, 0.1995, 0.7114, 0.1912, 0.7114, 0.1755, 0.6636, 0.1838, 0.6636, 0.1838, 0.6802, 0.1755, 0.6802, 0.1912, 0.6636, 0.1995, 0.6636, 0.1995, 0.6802, 0.1912, 0.6802, 0.4255, 0.6948, 0.4338, 0.6948, 0.4338, 0.7114, 0.4255, 0.7114, 0.4412, 0.6948, 0.4495, 0.6948, 0.4495, 0.7114, 0.4412, 0.7114, 0.4255, 0.6636, 0.4338, 0.6636, 0.4338, 0.6802, 0.4255, 0.6802, 0.4412, 0.6636, 0.4495, 0.6636, 0.4495, 0.6802, 0.4412, 0.6802, 0.4255, 0.6323, 0.4338, 0.6323, 0.4338, 0.6489, 0.4255, 0.6489, 0.4412, 0.6323, 0.4495, 0.6323, 0.4495, 0.6489, 0.4412, 0.6489, 0.4255, 0.6011, 0.4338, 0.6011, 0.4338, 0.6177, 0.4255, 0.6177, 0.4412, 0.6011, 0.4495, 0.6011, 0.4495, 0.6177, 0.4412, 0.6177, 0.1995, 0.7739, 0.1912, 0.7739, 0.1912, 0.7573, 0.1995, 0.7573, 0.1838, 0.7739, 0.1755, 0.7739, 0.1755, 0.7573, 0.1838, 0.7573, 0.4255, 0.7261, 0.4338, 0.7261, 0.4338, 0.7427, 0.4255, 0.7427, 0.4412, 0.7261, 0.4495, 0.7261, 0.4495, 0.7427, 0.4412, 0.7427, 0.1755, 0.7261, 0.1838, 0.7261, 0.1838, 0.7427, 0.1755, 0.7427, 0.1912, 0.7261, 0.1995, 0.7261, 0.1995, 0.7427, 0.1912, 0.7427, 0.1838, 0.9927, 0.1755, 0.9927, 0.1755, 0.9761, 0.1838, 0.9761, 0.1838, 0.9614, 0.1755, 0.9614, 0.1755, 0.9448, 0.1838, 0.9448, 0.1838, 0.9302, 0.1755, 0.9302, 0.1755, 0.9136, 0.1838, 0.9136, 0.1838, 0.8989, 0.1755, 0.8989, 0.1755, 0.8823, 0.1838, 0.8823, 0.1838, 0.8677, 0.1755, 0.8677, 0.1755, 0.8511, 0.1838, 0.8511, 0.1838, 0.8364, 0.1755, 0.8364, 0.1755, 0.8198, 0.1838, 0.8198, 0.1838, 0.8052, 0.1755, 0.8052, 0.1755, 0.7886, 0.1838, 0.7886, 0.1995, 0.9927, 0.1912, 0.9927, 0.1912, 0.9761, 0.1995, 0.9761, 0.1995, 0.9614, 0.1912, 0.9614, 0.1912, 0.9448, 0.1995, 0.9448, 0.1995, 0.9302, 0.1912, 0.9302, 0.1912, 0.9136, 0.1995, 0.9136, 0.1995, 0.8989, 0.1912, 0.8989, 0.1912, 0.8823, 0.1995, 0.8823, 0.1995, 0.8677, 0.1912, 0.8677, 0.1912, 0.8511, 0.1995, 0.8511, 0.1995, 0.8364, 0.1912, 0.8364, 0.1912, 0.8198, 0.1995, 0.8198, 0.1995, 0.8052, 0.1912, 0.8052, 0.1912, 0.7886, 0.1995, 0.7886])
_ca = me_head_003.color_attributes.new('Col', 'BYTE_COLOR', 'CORNER')
_ca.data.foreach_set('color', [1.0, 1.0, 1.0, 1.0, 1.0, 1.0, 1.0, 1.0, 1.0, 1.0, 1.0, 1.0, 1.0, 1.0, 1.0, 1.0, 1.0, 1.0, 1.0, 1.0, 1.0, 1.0, 1.0, 1.0, 1.0, 1.0, 1.0, 1.0, 1.0, 1.0, 1.0, 1.0, 1.0, 1.0, 1.0, 1.0, 1.0, 1.0, 1.0, 1.0, 1.0, 1.0, 1.0, 1.0, 1.0, 1.0, 1.0, 1.0, 1.0, 1.0, 1.0, 1.0, 1.0, 1.0, 1.0, 1.0, 1.0, 1.0, 1.0, 1.0, 1.0, 1.0, 1.0, 1.0, 1.0, 1.0, 1.0, 1.0, 1.0, 1.0, 1.0, 1.0, 1.0, 1.0, 1.0, 1.0, 1.0, 1.0, 1.0, 1.0, 1.0, 1.0, 1.0, 1.0, 1.0, 1.0, 1.0, 1.0, 1.0, 1.0, 1.0, 1.0, 1.0, 1.0, 1.0, 1.0, 1.0, 1.0, 1.0, 1.0, 1.0, 1.0, 1.0, 1.0, 1.0, 1.0, 1.0, 1.0, 1.0, 1.0, 1.0, 1.0, 1.0, 1.0, 1.0, 1.0, 1.0, 1.0, 1.0, 1.0, 1.0, 1.0, 1.0, 1.0, 1.0, 1.0, 1.0, 1.0, 1.0, 1.0, 1.0, 1.0, 1.0, 1.0, 1.0, 1.0, 1.0, 1.0, 1.0, 1.0, 1.0, 1.0, 1.0, 1.0, 1.0, 1.0, 1.0, 1.0, 1.0, 1.0, 1.0, 1.0, 1.0, 1.0, 1.0, 1.0, 1.0, 1.0, 1.0, 1.0, 1.0, 1.0, 1.0, 1.0, 1.0, 1.0, 1.0, 1.0, 1.0, 1.0, 1.0, 1.0, 1.0, 1.0, 1.0, 1.0, 1.0, 1.0, 1.0, 1.0, 1.0, 1.0, 1.0, 1.0, 1.0, 1.0, 1.0, 1.0, 1.0, 1.0, 1.0, 1.0, 1.0, 1.0, 1.0, 1.0, 1.0, 1.0, 1.0, 1.0, 1.0, 1.0, 1.0, 1.0, 1.0, 1.0, 1.0, 1.0, 1.0, 1.0, 1.0, 1.0, 1.0, 1.0, 1.0, 1.0, 1.0, 1.0, 1.0, 1.0, 1.0, 1.0, 1.0, 1.0, 1.0, 1.0, 1.0, 1.0, 1.0, 1.0, 1.0, 1.0, 1.0, 1.0, 1.0, 1.0, 1.0, 1.0, 1.0, 1.0, 1.0, 1.0, 1.0, 1.0, 1.0, 1.0, 1.0, 1.0, 1.0, 1.0, 1.0, 1.0, 1.0, 1.0, 1.0, 1.0, 1.0, 1.0, 1.0, 1.0, 1.0, 1.0, 1.0, 1.0, 1.0, 1.0, 1.0, 1.0, 1.0, 1.0, 1.0, 1.0, 1.0, 1.0, 1.0, 1.0, 1.0, 1.0, 1.0, 1.0, 1.0, 1.0, 1.0, 1.0, 1.0, 1.0, 1.0, 1.0, 1.0, 1.0, 1.0, 1.0, 1.0, 1.0, 1.0, 1.0, 1.0, 1.0, 1.0, 1.0, 1.0, 1.0, 1.0, 1.0, 1.0, 1.0, 1.0, 1.0, 1.0, 1.0, 1.0, 1.0, 1.0, 1.0, 1.0, 1.0, 1.0, 1.0, 1.0, 1.0, 1.0, 1.0, 1.0, 1.0, 1.0, 1.0, 1.0, 1.0, 1.0, 1.0, 1.0, 1.0, 1.0, 1.0, 1.0, 1.0, 1.0, 1.0, 1.0, 1.0, 1.0, 1.0, 1.0, 1.0, 1.0, 1.0, 1.0, 1.0, 1.0, 1.0, 1.0, 1.0, 1.0, 1.0, 1.0, 1.0, 1.0, 1.0, 1.0, 1.0, 1.0, 1.0, 1.0, 1.0, 1.0, 1.0, 1.0, 1.0, 1.0, 1.0, 1.0, 1.0, 1.0, 1.0, 1.0, 1.0, 1.0, 1.0, 1.0, 1.0, 1.0, 1.0, 1.0, 1.0, 1.0, 1.0, 1.0, 1.0, 1.0, 1.0, 1.0, 1.0, 1.0, 1.0, 1.0, 1.0, 1.0, 1.0, 1.0, 1.0, 1.0, 1.0, 1.0, 1.0, 1.0, 1.0, 1.0, 1.0, 1.0, 1.0, 1.0, 1.0, 1.0, 1.0, 1.0, 1.0, 1.0, 1.0, 1.0, 1.0, 1.0, 1.0, 1.0, 1.0, 1.0, 1.0, 1.0, 1.0, 1.0, 1.0, 1.0, 1.0, 1.0, 1.0, 1.0, 1.0, 1.0, 1.0, 1.0, 1.0, 1.0, 1.0, 1.0, 1.0, 1.0, 1.0, 1.0, 1.0, 1.0, 1.0, 1.0, 1.0, 1.0, 1.0, 1.0, 1.0, 1.0, 1.0, 1.0, 1.0, 1.0, 1.0, 1.0, 1.0, 1.0, 1.0, 1.0, 1.0, 1.0, 1.0, 1.0, 1.0, 1.0, 1.0, 1.0, 1.0, 1.0, 1.0, 1.0, 1.0, 1.0, 1.0, 1.0, 1.0, 1.0, 1.0, 1.0, 1.0, 1.0, 1.0, 1.0, 1.0, 1.0, 1.0, 1.0, 1.0, 1.0, 1.0, 1.0, 1.0, 1.0, 1.0, 1.0, 1.0, 1.0, 1.0, 1.0, 1.0, 1.0, 1.0, 1.0, 1.0, 1.0, 1.0, 1.0, 1.0, 1.0, 1.0, 1.0, 1.0, 1.0, 1.0, 1.0, 1.0, 1.0, 1.0, 1.0, 1.0, 1.0, 1.0, 1.0, 1.0, 1.0, 1.0, 1.0, 1.0, 1.0, 1.0, 1.0, 1.0, 1.0, 1.0, 1.0, 1.0, 1.0, 1.0, 1.0, 1.0, 1.0, 1.0, 1.0, 1.0, 1.0, 1.0, 1.0, 1.0, 1.0, 1.0, 1.0, 1.0, 1.0, 1.0, 1.0, 1.0, 1.0, 1.0, 1.0, 1.0, 1.0, 1.0, 1.0, 1.0, 1.0, 1.0, 1.0, 1.0, 1.0, 1.0, 1.0, 1.0, 1.0, 1.0, 1.0, 1.0, 1.0, 1.0, 1.0, 1.0, 1.0, 1.0, 1.0, 1.0, 1.0, 1.0, 1.0, 1.0, 1.0, 1.0, 1.0, 1.0, 1.0, 1.0, 1.0, 1.0, 1.0, 1.0, 1.0, 1.0, 1.0, 1.0, 1.0, 1.0, 1.0, 1.0, 1.0, 1.0, 1.0, 1.0, 1.0, 1.0, 1.0, 1.0, 1.0, 1.0, 1.0, 1.0, 1.0, 1.0, 1.0, 1.0, 1.0, 1.0, 1.0, 1.0, 1.0, 1.0, 1.0, 1.0, 1.0, 1.0, 1.0, 1.0, 1.0, 1.0, 1.0, 1.0, 1.0, 1.0, 1.0, 1.0, 1.0, 1.0, 1.0, 1.0, 1.0, 1.0, 1.0, 1.0, 1.0, 1.0, 1.0, 1.0, 1.0, 1.0, 1.0, 1.0, 1.0, 1.0, 1.0, 1.0, 1.0, 1.0, 1.0, 1.0, 1.0, 1.0, 1.0, 1.0, 1.0, 1.0, 1.0, 1.0, 1.0, 1.0, 1.0, 1.0, 1.0, 1.0, 1.0, 1.0, 1.0, 1.0, 1.0, 1.0, 1.0, 1.0, 1.0, 1.0, 1.0, 1.0, 1.0, 1.0, 1.0, 1.0, 1.0, 1.0, 1.0, 1.0, 1.0, 1.0, 1.0, 1.0, 1.0, 1.0, 1.0, 1.0, 1.0, 1.0, 1.0, 1.0, 1.0, 1.0, 1.0, 1.0, 1.0, 1.0, 1.0, 1.0, 1.0, 1.0, 1.0, 1.0, 1.0, 1.0, 1.0, 1.0, 1.0, 1.0, 1.0, 1.0, 1.0, 1.0, 1.0, 1.0, 1.0, 1.0, 1.0, 1.0, 1.0, 1.0, 1.0, 1.0, 1.0, 1.0, 1.0, 1.0, 1.0, 1.0, 1.0, 1.0, 1.0, 1.0, 1.0, 1.0, 1.0, 1.0, 1.0, 1.0, 1.0, 1.0, 1.0, 1.0, 1.0, 1.0, 1.0, 1.0, 1.0, 1.0, 1.0, 1.0, 1.0, 1.0, 1.0, 1.0, 1.0, 1.0, 1.0, 1.0, 1.0, 1.0, 1.0, 1.0, 1.0, 1.0, 1.0, 1.0, 1.0, 1.0, 1.0, 1.0, 1.0, 1.0, 1.0, 1.0, 1.0, 1.0, 1.0, 1.0, 1.0, 1.0, 1.0, 1.0, 1.0, 1.0, 1.0, 1.0, 1.0, 1.0, 1.0, 1.0, 1.0, 1.0, 1.0, 1.0, 1.0, 1.0, 1.0, 1.0, 1.0, 1.0, 1.0, 1.0, 1.0, 1.0, 1.0, 1.0, 1.0, 1.0, 1.0, 1.0, 1.0, 1.0, 1.0, 1.0, 1.0, 1.0, 1.0, 1.0, 1.0, 1.0, 1.0, 1.0, 1.0, 1.0, 1.0, 1.0, 1.0, 1.0, 1.0, 1.0, 1.0, 1.0, 1.0, 1.0, 1.0, 1.0, 1.0, 1.0, 1.0, 1.0, 1.0, 1.0, 1.0, 1.0, 1.0, 1.0, 1.0, 1.0, 1.0, 1.0, 1.0, 1.0, 1.0, 1.0, 1.0, 1.0, 1.0, 1.0, 1.0, 1.0, 1.0, 1.0, 1.0, 1.0, 1.0, 1.0, 1.0, 1.0, 1.0, 1.0, 1.0, 1.0, 1.0, 1.0, 1.0, 1.0, 1.0, 1.0, 1.0, 1.0, 1.0, 1.0, 1.0, 1.0, 1.0, 1.0, 1.0, 1.0, 1.0, 1.0, 1.0, 1.0, 1.0, 1.0, 1.0, 1.0, 1.0, 1.0, 1.0, 1.0, 1.0, 1.0, 1.0, 1.0, 1.0, 1.0, 1.0, 1.0, 1.0, 1.0, 1.0, 1.0, 1.0, 1.0, 1.0, 1.0, 1.0, 1.0, 1.0, 1.0, 1.0, 1.0, 1.0, 1.0, 1.0, 1.0, 1.0, 1.0, 1.0, 1.0, 1.0, 1.0, 1.0, 1.0, 1.0, 1.0, 1.0, 1.0, 1.0, 1.0, 1.0, 1.0, 1.0, 1.0, 1.0, 1.0, 1.0, 1.0, 1.0, 1.0, 1.0, 1.0, 1.0, 1.0, 1.0, 1.0, 1.0, 1.0, 1.0, 1.0, 1.0, 1.0, 1.0, 1.0, 1.0, 1.0, 1.0, 1.0, 1.0, 1.0, 1.0, 1.0, 1.0, 1.0, 1.0, 1.0, 1.0, 1.0, 1.0, 1.0, 1.0, 1.0, 1.0, 1.0, 1.0, 1.0, 1.0, 1.0, 1.0, 1.0, 1.0, 1.0, 1.0, 1.0, 1.0, 1.0, 1.0, 1.0, 1.0, 1.0, 1.0, 1.0, 1.0, 1.0, 1.0, 1.0, 1.0, 1.0, 1.0, 1.0, 1.0, 1.0, 1.0, 1.0, 1.0, 1.0, 1.0, 1.0, 1.0, 1.0, 1.0, 1.0, 1.0, 1.0, 1.0, 1.0, 1.0, 1.0, 1.0, 1.0, 1.0, 1.0, 1.0, 1.0, 1.0, 1.0, 1.0, 1.0, 1.0, 1.0, 1.0, 1.0, 1.0, 1.0, 1.0, 1.0, 1.0, 1.0, 1.0, 1.0, 1.0, 1.0, 1.0, 1.0, 1.0, 1.0, 1.0, 1.0, 1.0, 1.0, 1.0, 1.0, 1.0, 1.0, 1.0, 1.0, 1.0, 1.0, 1.0, 1.0, 1.0, 1.0, 1.0, 1.0, 1.0, 1.0, 1.0, 1.0, 1.0, 1.0, 1.0, 1.0, 1.0, 1.0, 1.0, 1.0, 1.0, 1.0, 1.0, 1.0, 1.0, 1.0, 1.0, 1.0, 1.0, 1.0, 1.0, 1.0, 1.0, 1.0, 1.0, 1.0, 1.0, 1.0, 1.0, 1.0, 1.0, 1.0, 1.0, 1.0, 1.0, 1.0, 1.0, 1.0, 1.0, 1.0, 1.0, 1.0, 1.0, 1.0, 1.0, 1.0, 1.0, 1.0, 1.0, 1.0, 1.0, 1.0, 1.0, 1.0, 1.0, 1.0, 1.0, 1.0, 1.0, 1.0, 1.0, 1.0, 1.0, 1.0, 1.0, 1.0, 1.0, 1.0, 1.0, 1.0, 1.0, 1.0, 1.0, 1.0, 1.0, 1.0, 1.0, 1.0, 1.0, 1.0, 1.0, 1.0, 1.0, 1.0, 1.0, 1.0, 1.0, 1.0, 1.0, 1.0, 1.0, 1.0, 1.0, 1.0, 1.0, 1.0, 1.0, 1.0, 1.0, 1.0, 1.0, 1.0, 1.0, 1.0, 1.0, 1.0, 1.0, 1.0, 1.0, 1.0, 1.0, 1.0, 1.0, 1.0, 1.0, 1.0, 1.0, 1.0, 1.0, 1.0, 1.0, 1.0, 1.0, 1.0, 1.0, 1.0, 1.0, 1.0, 1.0, 1.0, 1.0, 1.0, 1.0, 1.0, 1.0, 1.0, 1.0, 1.0, 1.0, 1.0, 1.0, 1.0, 1.0, 1.0, 1.0, 1.0, 1.0, 1.0, 1.0, 1.0, 1.0, 1.0, 1.0, 1.0, 1.0, 1.0, 1.0, 1.0, 1.0, 1.0, 1.0, 1.0, 1.0, 1.0, 1.0, 1.0, 1.0, 1.0, 1.0, 1.0, 1.0, 1.0, 1.0, 1.0, 1.0, 1.0, 1.0, 1.0, 1.0, 1.0, 1.0, 1.0, 1.0, 1.0, 1.0, 1.0, 1.0, 1.0, 1.0, 1.0, 1.0, 1.0, 1.0, 1.0, 1.0, 1.0, 1.0, 1.0, 1.0, 1.0, 1.0, 1.0, 1.0, 1.0, 1.0, 1.0, 1.0, 1.0, 1.0, 1.0, 1.0, 1.0, 1.0, 1.0, 1.0, 1.0, 1.0, 1.0, 1.0, 1.0, 1.0, 1.0, 1.0, 1.0, 1.0, 1.0, 1.0, 1.0, 1.0, 1.0, 1.0, 1.0, 1.0, 1.0, 1.0, 1.0, 1.0, 1.0, 1.0, 1.0, 1.0, 1.0, 1.0, 1.0, 1.0, 1.0, 1.0, 1.0, 1.0, 1.0, 1.0, 1.0, 1.0, 1.0, 1.0, 1.0, 1.0, 1.0, 1.0, 1.0, 1.0, 1.0, 1.0, 1.0, 1.0, 1.0, 1.0, 1.0, 1.0, 1.0, 1.0, 1.0, 1.0, 1.0, 1.0, 1.0, 1.0, 1.0, 1.0, 1.0, 1.0, 1.0, 1.0, 1.0, 1.0, 1.0, 1.0, 1.0, 1.0, 1.0, 1.0, 1.0, 1.0, 1.0, 1.0, 1.0, 1.0, 1.0, 1.0, 1.0, 1.0, 1.0, 1.0, 1.0, 1.0, 1.0, 1.0, 1.0, 1.0, 1.0, 1.0, 1.0, 1.0, 1.0, 1.0, 1.0, 1.0, 1.0, 1.0, 1.0, 1.0, 1.0, 1.0, 1.0, 1.0, 1.0, 1.0, 1.0, 1.0, 1.0, 1.0, 1.0, 1.0, 1.0, 1.0, 1.0, 1.0, 1.0, 1.0, 1.0, 1.0, 1.0, 1.0, 1.0, 1.0, 1.0, 1.0, 1.0, 1.0, 1.0, 1.0, 1.0, 1.0, 1.0, 1.0, 1.0, 1.0, 1.0, 1.0, 1.0, 1.0, 1.0, 1.0, 1.0, 1.0, 1.0, 1.0, 1.0, 1.0, 1.0, 1.0, 1.0, 1.0, 1.0, 1.0, 1.0, 1.0, 1.0, 1.0, 1.0, 1.0, 1.0, 1.0, 1.0, 1.0, 1.0, 1.0, 1.0, 1.0, 1.0, 1.0, 1.0, 1.0, 1.0, 1.0, 1.0, 1.0, 1.0, 1.0, 1.0, 1.0, 1.0, 1.0, 1.0, 1.0, 1.0, 1.0, 1.0, 1.0, 1.0, 1.0, 1.0, 1.0, 1.0, 1.0, 1.0, 1.0, 1.0, 1.0, 1.0, 1.0, 1.0, 1.0, 1.0, 1.0, 1.0, 1.0, 1.0, 1.0, 1.0, 1.0, 1.0, 1.0, 1.0, 1.0, 1.0, 1.0, 1.0, 1.0, 1.0, 1.0, 1.0, 1.0, 1.0, 1.0, 1.0, 1.0, 1.0, 1.0, 1.0, 1.0, 1.0, 1.0, 1.0, 1.0, 1.0, 1.0, 1.0, 1.0, 1.0, 1.0, 1.0, 1.0, 1.0, 1.0, 1.0, 1.0, 1.0, 1.0, 1.0, 1.0, 1.0, 1.0, 1.0, 1.0, 1.0, 1.0, 1.0, 1.0, 1.0, 1.0, 1.0, 1.0, 1.0, 1.0, 1.0, 1.0, 1.0, 1.0, 1.0, 1.0, 1.0, 1.0, 1.0, 1.0, 1.0, 1.0, 1.0, 1.0, 1.0, 1.0, 1.0, 1.0, 1.0, 1.0, 1.0, 1.0, 1.0, 1.0, 1.0, 1.0, 1.0, 1.0, 1.0, 1.0, 1.0, 1.0, 1.0, 1.0, 1.0, 1.0, 1.0, 1.0, 1.0, 1.0, 1.0, 1.0, 1.0, 1.0, 1.0, 1.0, 1.0, 1.0, 1.0, 1.0, 1.0, 1.0, 1.0, 1.0, 1.0, 1.0, 1.0, 1.0, 1.0, 1.0, 1.0, 1.0, 1.0, 1.0, 1.0, 1.0, 1.0, 1.0, 1.0, 1.0, 1.0, 1.0, 1.0, 1.0, 1.0, 1.0, 1.0, 1.0, 1.0, 1.0, 1.0, 1.0, 1.0, 1.0, 1.0, 1.0, 1.0, 1.0, 1.0, 1.0, 1.0, 1.0, 1.0, 1.0, 1.0, 1.0, 1.0, 1.0, 1.0, 1.0, 1.0, 1.0, 1.0, 1.0, 1.0, 1.0, 1.0, 1.0, 1.0, 1.0, 1.0, 1.0, 1.0, 1.0, 1.0, 1.0, 1.0, 1.0, 1.0, 1.0, 1.0, 1.0, 1.0, 1.0, 1.0, 1.0, 1.0, 1.0, 1.0, 1.0, 1.0, 1.0, 1.0, 1.0, 1.0, 1.0, 1.0, 1.0, 1.0, 1.0, 1.0, 1.0, 1.0, 1.0, 1.0, 1.0, 1.0, 1.0, 1.0, 1.0, 1.0, 1.0, 1.0, 1.0, 1.0, 1.0, 1.0, 1.0, 1.0, 1.0, 1.0, 1.0, 1.0, 1.0, 1.0, 1.0, 1.0, 1.0, 1.0, 1.0, 1.0, 1.0, 1.0, 1.0, 1.0, 1.0, 1.0, 1.0, 1.0, 1.0, 1.0, 1.0, 1.0, 1.0, 1.0, 1.0, 1.0, 1.0, 1.0, 1.0, 1.0, 1.0, 1.0, 1.0, 1.0, 1.0, 1.0, 1.0, 1.0, 1.0, 1.0, 1.0, 1.0, 1.0, 1.0, 1.0, 1.0, 1.0, 1.0, 1.0, 1.0, 1.0, 1.0, 1.0, 1.0, 1.0, 1.0, 1.0, 1.0, 1.0, 1.0, 1.0, 1.0, 1.0, 1.0, 1.0, 1.0, 1.0, 1.0, 1.0, 1.0, 1.0, 1.0, 1.0, 1.0, 1.0, 1.0, 1.0, 1.0, 1.0, 1.0, 1.0, 1.0, 1.0, 1.0, 1.0, 1.0, 1.0, 1.0, 1.0, 1.0, 1.0, 1.0, 1.0, 1.0, 1.0, 1.0, 1.0, 1.0, 1.0, 1.0, 1.0, 1.0, 1.0, 1.0, 1.0, 1.0, 1.0, 1.0, 1.0, 1.0, 1.0, 1.0, 1.0, 1.0, 1.0, 1.0, 1.0, 1.0, 1.0, 1.0, 1.0, 1.0, 1.0, 1.0, 1.0, 1.0, 1.0, 1.0, 1.0, 1.0, 1.0, 1.0, 1.0, 1.0, 1.0, 1.0, 1.0, 1.0, 1.0, 1.0, 1.0, 1.0, 1.0, 1.0, 1.0, 1.0, 1.0, 1.0, 1.0, 1.0, 1.0, 1.0, 1.0, 1.0, 1.0, 1.0, 1.0, 1.0, 1.0, 1.0, 1.0, 1.0, 1.0, 1.0, 1.0, 1.0, 1.0, 1.0, 1.0, 1.0, 1.0, 1.0, 1.0, 1.0, 1.0, 1.0, 1.0, 1.0, 1.0, 1.0, 1.0, 1.0, 1.0, 1.0, 1.0, 1.0, 1.0, 1.0, 1.0, 1.0, 1.0, 1.0, 1.0, 1.0, 1.0, 1.0, 1.0, 1.0, 1.0, 1.0, 1.0, 1.0, 1.0, 1.0, 1.0, 1.0, 1.0, 1.0, 1.0, 1.0, 1.0, 1.0, 1.0, 1.0, 1.0, 1.0, 1.0, 1.0, 1.0, 1.0, 1.0, 1.0, 1.0, 1.0, 1.0, 1.0, 1.0, 1.0, 1.0, 1.0, 1.0, 1.0, 1.0, 1.0, 1.0, 1.0, 1.0, 1.0, 1.0, 1.0, 1.0, 1.0, 1.0, 1.0, 1.0, 1.0, 1.0, 1.0, 1.0, 1.0, 1.0, 1.0, 1.0, 1.0, 1.0, 1.0, 1.0, 1.0, 1.0, 1.0, 1.0, 1.0, 1.0, 1.0, 1.0, 1.0, 1.0, 1.0, 1.0, 1.0, 1.0, 1.0, 1.0, 1.0, 1.0, 1.0, 1.0, 1.0, 1.0, 1.0, 1.0, 1.0, 1.0, 1.0, 1.0, 1.0, 1.0, 1.0, 1.0, 1.0, 1.0, 1.0, 1.0, 1.0, 1.0, 1.0, 1.0, 1.0, 1.0, 1.0, 1.0, 1.0, 1.0, 1.0, 1.0, 1.0, 1.0, 1.0, 1.0, 1.0, 1.0, 1.0, 1.0, 1.0, 1.0, 1.0, 1.0, 1.0, 1.0, 1.0, 1.0, 1.0, 1.0, 1.0, 1.0, 1.0, 1.0, 1.0, 1.0, 1.0, 1.0, 1.0, 1.0, 1.0, 1.0, 1.0, 1.0, 1.0, 1.0, 1.0, 1.0, 1.0, 1.0, 1.0, 1.0, 1.0, 1.0, 1.0, 1.0, 1.0, 1.0, 1.0, 1.0, 1.0, 1.0, 1.0, 1.0, 1.0, 1.0, 1.0, 1.0, 1.0, 1.0, 1.0, 1.0, 1.0, 1.0, 1.0, 1.0, 1.0, 1.0, 1.0, 1.0, 1.0, 1.0, 1.0, 1.0, 1.0, 1.0, 1.0, 1.0, 1.0, 1.0, 1.0, 1.0, 1.0, 1.0, 1.0, 1.0, 1.0, 1.0, 1.0, 1.0, 1.0, 1.0, 1.0, 1.0, 1.0, 1.0, 1.0, 1.0, 1.0, 1.0, 1.0, 1.0, 1.0, 1.0, 1.0, 1.0, 1.0, 1.0, 1.0, 1.0, 1.0, 1.0, 1.0, 1.0, 1.0, 1.0, 1.0, 1.0, 1.0, 1.0, 1.0, 1.0, 1.0, 1.0, 1.0, 1.0, 1.0, 1.0, 1.0, 1.0, 1.0, 1.0, 1.0, 1.0, 1.0, 1.0, 1.0, 1.0, 1.0, 1.0, 1.0, 1.0, 1.0, 1.0, 1.0, 1.0, 1.0, 1.0, 1.0, 1.0, 1.0, 1.0, 1.0, 1.0, 1.0, 1.0, 1.0, 1.0, 1.0, 1.0, 1.0, 1.0, 1.0, 1.0, 1.0, 1.0, 1.0, 1.0, 1.0, 1.0, 1.0, 1.0, 1.0, 1.0, 1.0, 1.0, 1.0, 1.0, 1.0, 1.0, 1.0, 1.0, 1.0, 1.0, 1.0, 1.0, 1.0, 1.0, 1.0, 1.0, 1.0, 1.0, 1.0, 1.0, 1.0, 1.0, 1.0, 1.0, 1.0, 1.0, 1.0, 1.0, 1.0, 1.0, 1.0, 1.0, 1.0, 1.0, 1.0, 1.0, 1.0, 1.0, 1.0, 1.0, 1.0, 1.0, 1.0, 1.0, 1.0, 1.0, 1.0, 1.0, 1.0, 1.0, 1.0, 1.0, 1.0, 1.0, 1.0, 1.0, 1.0, 1.0, 1.0, 1.0, 1.0, 1.0, 1.0, 1.0, 1.0, 1.0, 1.0, 1.0, 1.0, 1.0, 1.0, 1.0, 1.0, 1.0, 1.0, 1.0, 1.0, 1.0, 1.0, 1.0, 1.0, 1.0, 1.0, 1.0, 1.0, 1.0, 1.0, 1.0, 1.0, 1.0, 1.0, 1.0, 1.0, 1.0, 1.0, 1.0, 1.0, 1.0, 1.0, 1.0, 1.0, 1.0, 1.0, 1.0, 1.0, 1.0, 1.0, 1.0, 1.0, 1.0, 1.0, 1.0, 1.0, 1.0, 1.0, 1.0, 1.0, 1.0, 1.0, 1.0, 1.0, 1.0, 1.0, 1.0, 1.0, 1.0, 1.0, 1.0, 1.0, 1.0, 1.0, 1.0, 1.0, 1.0, 1.0, 1.0, 1.0, 1.0, 1.0, 1.0, 1.0, 1.0, 1.0, 1.0, 1.0, 1.0, 1.0, 1.0, 1.0, 1.0, 1.0, 1.0, 1.0, 1.0, 1.0, 1.0, 1.0, 1.0, 1.0, 1.0, 1.0, 1.0, 1.0, 1.0, 1.0, 1.0, 1.0, 1.0, 1.0, 1.0, 1.0, 1.0, 1.0, 1.0, 1.0, 1.0, 1.0, 1.0, 1.0, 1.0, 1.0, 1.0, 1.0, 1.0, 1.0, 1.0, 1.0, 1.0, 1.0, 1.0, 1.0, 1.0, 1.0, 1.0, 1.0, 1.0, 1.0, 1.0, 1.0, 1.0, 1.0, 1.0, 1.0, 1.0, 1.0, 1.0, 1.0, 1.0, 1.0, 1.0, 1.0, 1.0, 1.0, 1.0, 1.0, 1.0, 1.0, 1.0, 1.0, 1.0, 1.0, 1.0, 1.0, 1.0, 1.0, 1.0, 1.0, 1.0, 1.0, 1.0, 1.0, 1.0, 1.0, 1.0, 1.0, 1.0, 1.0, 1.0, 1.0, 1.0, 1.0, 1.0, 1.0, 1.0, 1.0, 1.0, 1.0, 1.0, 1.0, 1.0, 1.0, 1.0, 1.0, 1.0, 1.0, 1.0, 1.0, 1.0, 1.0, 1.0, 1.0, 1.0, 1.0, 1.0, 1.0, 1.0, 1.0, 1.0, 1.0, 1.0, 1.0, 1.0, 1.0, 1.0, 1.0, 1.0, 1.0, 1.0, 1.0, 1.0, 1.0, 1.0, 1.0, 1.0, 1.0, 1.0, 1.0, 1.0, 1.0, 1.0, 1.0, 1.0, 1.0, 1.0, 1.0, 1.0, 1.0, 1.0, 1.0, 1.0, 1.0, 1.0, 1.0, 1.0, 1.0, 1.0, 1.0, 1.0, 1.0, 1.0, 1.0, 1.0, 1.0, 1.0, 1.0, 1.0, 1.0, 1.0, 1.0, 1.0, 1.0, 1.0, 1.0, 1.0, 1.0, 1.0, 1.0, 1.0, 1.0, 1.0, 1.0, 1.0, 1.0, 1.0, 1.0, 1.0, 1.0, 1.0, 1.0, 1.0, 1.0, 1.0, 1.0, 1.0, 1.0, 1.0, 1.0, 1.0, 1.0, 1.0, 1.0, 1.0, 1.0, 1.0, 1.0, 1.0, 1.0, 1.0, 1.0, 1.0, 1.0, 1.0, 1.0, 1.0, 1.0, 1.0, 1.0, 1.0, 1.0, 1.0, 1.0, 1.0, 1.0, 1.0, 1.0, 1.0, 1.0, 1.0, 1.0, 1.0, 1.0, 1.0, 1.0, 1.0, 1.0, 1.0, 1.0, 1.0, 1.0, 1.0, 1.0, 1.0, 1.0, 1.0, 1.0, 1.0, 1.0, 1.0, 1.0, 1.0, 1.0, 1.0, 1.0, 1.0, 1.0, 1.0, 1.0, 1.0, 1.0, 1.0, 1.0, 1.0, 1.0, 1.0, 1.0, 1.0, 1.0, 1.0, 1.0, 1.0, 1.0, 1.0, 1.0, 1.0, 1.0, 1.0, 1.0, 1.0, 1.0, 1.0, 1.0, 1.0, 1.0, 1.0, 1.0, 1.0, 1.0, 1.0, 1.0, 1.0, 1.0, 1.0, 1.0, 1.0, 1.0, 1.0, 1.0, 1.0, 1.0, 1.0, 1.0, 1.0, 1.0, 1.0, 1.0, 1.0, 1.0, 1.0, 1.0, 1.0, 1.0, 1.0, 1.0, 1.0, 1.0, 1.0, 1.0, 1.0, 1.0, 1.0, 1.0, 1.0, 1.0, 1.0, 1.0, 1.0, 1.0, 1.0, 1.0, 1.0, 1.0, 1.0, 1.0, 1.0, 1.0, 1.0, 1.0, 1.0, 1.0, 1.0, 1.0, 1.0, 1.0, 1.0, 1.0, 1.0, 1.0, 1.0, 1.0, 1.0, 1.0, 1.0, 1.0, 1.0, 1.0, 1.0, 1.0, 1.0, 1.0, 1.0, 1.0, 1.0, 1.0, 1.0, 1.0, 1.0, 1.0, 1.0, 1.0, 1.0, 1.0, 1.0, 1.0, 1.0, 1.0, 1.0, 1.0, 1.0, 1.0, 1.0, 1.0, 1.0, 1.0, 1.0, 1.0, 1.0, 1.0, 1.0, 1.0, 1.0, 1.0, 1.0, 1.0, 1.0, 1.0, 1.0, 1.0, 1.0, 1.0, 1.0, 1.0, 1.0, 1.0, 1.0, 1.0, 1.0, 1.0, 1.0, 1.0, 1.0, 1.0, 1.0, 1.0, 1.0, 1.0, 1.0, 1.0, 1.0, 1.0, 1.0, 1.0, 1.0, 1.0, 1.0, 1.0, 1.0, 1.0, 1.0, 1.0, 1.0, 1.0, 1.0, 1.0, 1.0, 1.0, 1.0, 1.0, 1.0, 1.0, 1.0, 1.0, 1.0, 1.0, 1.0, 1.0, 1.0, 1.0, 1.0, 1.0, 1.0, 1.0, 1.0, 1.0, 1.0, 1.0, 1.0, 1.0, 1.0, 1.0, 1.0, 1.0, 1.0, 1.0, 1.0, 1.0, 1.0, 1.0, 1.0, 1.0, 1.0, 1.0, 1.0, 1.0, 1.0, 1.0, 1.0, 1.0, 1.0, 1.0, 1.0, 1.0, 1.0, 1.0, 1.0, 1.0, 1.0, 1.0, 1.0, 1.0, 1.0, 1.0, 1.0, 1.0, 1.0, 1.0, 1.0, 1.0, 1.0, 1.0, 1.0, 1.0, 1.0, 1.0, 1.0, 1.0, 1.0, 1.0, 1.0, 1.0, 1.0, 1.0, 1.0, 1.0, 1.0, 1.0, 1.0, 1.0, 1.0, 1.0, 1.0, 1.0, 1.0, 1.0, 1.0, 1.0, 1.0, 1.0, 1.0, 1.0, 1.0, 1.0, 1.0, 1.0, 1.0, 1.0, 1.0, 1.0, 1.0, 1.0, 1.0, 1.0, 1.0, 1.0, 1.0, 1.0, 1.0, 1.0, 1.0, 1.0, 1.0, 1.0, 1.0, 1.0, 1.0, 1.0, 1.0, 1.0, 1.0, 1.0, 1.0, 1.0, 1.0, 1.0, 1.0, 1.0, 1.0, 1.0, 1.0, 1.0, 1.0, 1.0, 1.0, 1.0, 1.0, 1.0, 1.0, 1.0, 1.0, 1.0, 1.0, 1.0, 1.0, 1.0, 1.0, 1.0, 1.0, 1.0, 1.0, 1.0, 1.0, 1.0, 1.0, 1.0, 1.0, 1.0, 1.0, 1.0, 1.0, 1.0, 1.0, 1.0, 1.0, 1.0, 1.0, 1.0, 1.0, 1.0, 1.0, 1.0, 1.0, 1.0, 1.0, 1.0, 1.0, 1.0, 1.0, 1.0, 1.0, 1.0, 1.0, 1.0, 1.0, 1.0, 1.0, 1.0, 1.0, 1.0, 1.0, 1.0, 1.0, 1.0, 1.0, 1.0, 1.0, 1.0, 1.0, 1.0, 1.0, 1.0, 1.0, 1.0, 1.0, 1.0, 1.0, 1.0, 1.0, 1.0, 1.0, 1.0, 1.0, 1.0, 1.0, 1.0, 1.0, 1.0, 1.0, 1.0, 1.0, 1.0, 1.0, 1.0, 1.0, 1.0, 1.0, 1.0, 1.0, 1.0, 1.0, 1.0, 1.0, 1.0, 1.0, 1.0, 1.0, 1.0, 1.0, 1.0, 1.0, 1.0, 1.0, 1.0, 1.0, 1.0, 1.0, 1.0, 1.0, 1.0, 1.0, 1.0, 1.0, 1.0, 1.0, 1.0, 1.0, 1.0, 1.0, 1.0, 1.0, 1.0, 1.0, 1.0, 1.0, 1.0, 1.0, 1.0, 1.0, 1.0, 1.0, 1.0, 1.0, 1.0, 1.0, 1.0, 1.0, 1.0, 1.0, 1.0, 1.0, 1.0, 1.0, 1.0, 1.0, 1.0, 1.0, 1.0, 1.0, 1.0, 1.0, 1.0, 1.0, 1.0, 1.0, 1.0, 1.0, 1.0, 1.0, 1.0, 1.0, 1.0, 1.0, 1.0, 1.0, 1.0, 1.0, 1.0, 1.0, 1.0, 1.0, 1.0, 1.0, 1.0, 1.0, 1.0, 1.0, 1.0, 1.0, 1.0, 1.0, 1.0, 1.0, 1.0, 1.0, 1.0, 1.0, 1.0, 1.0, 1.0, 1.0, 1.0, 1.0, 1.0, 1.0, 1.0, 1.0, 1.0, 1.0, 1.0, 1.0, 1.0, 1.0, 1.0, 1.0, 1.0, 1.0, 1.0, 1.0, 1.0, 1.0, 1.0, 1.0, 1.0, 1.0, 1.0, 1.0, 1.0, 1.0, 1.0, 1.0, 1.0, 1.0, 1.0, 1.0, 1.0, 1.0, 1.0, 1.0, 1.0, 1.0, 1.0, 1.0, 1.0, 1.0, 1.0, 1.0, 1.0, 1.0, 1.0, 1.0, 1.0, 1.0, 1.0, 1.0, 1.0, 1.0, 1.0, 1.0, 1.0, 1.0, 1.0, 1.0, 1.0, 1.0, 1.0, 1.0, 1.0, 1.0, 1.0, 1.0, 1.0, 1.0, 1.0, 1.0, 1.0, 1.0, 1.0, 1.0, 1.0, 1.0, 1.0, 1.0, 1.0, 1.0, 1.0, 1.0, 1.0, 1.0, 1.0, 1.0, 1.0, 1.0, 1.0, 1.0, 1.0, 1.0, 1.0, 1.0, 1.0, 1.0, 1.0, 1.0, 1.0, 1.0, 1.0, 1.0, 1.0, 1.0, 1.0, 1.0, 1.0, 1.0, 1.0, 1.0, 1.0, 1.0, 1.0, 1.0, 1.0, 1.0, 1.0, 1.0, 1.0, 1.0, 1.0, 1.0, 1.0, 1.0, 1.0, 1.0, 1.0, 1.0, 1.0, 1.0, 1.0, 1.0, 1.0, 1.0, 1.0, 1.0, 1.0, 1.0, 1.0, 1.0, 1.0, 1.0, 1.0, 1.0, 1.0, 1.0, 1.0, 1.0, 1.0, 1.0, 1.0, 1.0, 1.0, 1.0, 1.0, 1.0, 1.0, 1.0, 1.0, 1.0, 1.0, 1.0, 1.0, 1.0, 1.0, 1.0, 1.0, 1.0, 1.0, 1.0, 1.0, 1.0, 1.0, 1.0, 1.0, 1.0, 1.0, 1.0, 1.0, 1.0, 1.0, 1.0, 1.0, 1.0, 1.0, 1.0, 1.0, 1.0, 1.0, 1.0, 1.0, 1.0, 1.0, 1.0, 1.0, 1.0, 1.0, 1.0, 1.0, 1.0, 1.0, 1.0, 1.0, 1.0, 1.0, 1.0, 1.0, 1.0, 1.0, 1.0, 1.0, 1.0, 1.0, 1.0, 1.0, 1.0, 1.0, 1.0, 1.0, 1.0, 1.0, 1.0, 1.0, 1.0, 1.0, 1.0, 1.0, 1.0, 1.0, 1.0, 1.0, 1.0, 1.0, 1.0, 1.0, 1.0, 1.0, 1.0, 1.0, 1.0, 1.0, 1.0, 1.0, 1.0, 1.0, 1.0, 1.0, 1.0, 1.0, 1.0, 1.0, 1.0, 1.0, 1.0, 1.0, 1.0, 1.0, 1.0, 1.0, 1.0, 1.0, 1.0, 1.0, 1.0, 1.0, 1.0, 1.0, 1.0, 1.0, 1.0, 1.0, 1.0, 1.0, 0.0, 0.0, 0.0, 1.0, 0.0, 0.0, 0.0, 1.0, 0.0, 0.0, 0.0, 1.0, 0.0, 0.0, 0.0, 1.0, 0.0, 0.0, 0.0, 1.0, 0.0, 0.0, 0.0, 1.0, 0.0, 0.0, 0.0, 1.0, 0.0, 0.0, 0.0, 1.0, 0.0, 0.0, 0.0, 1.0, 0.0, 0.0, 0.0, 1.0, 0.0, 0.0, 0.0, 1.0, 0.0, 0.0, 0.0, 1.0, 0.0, 0.0, 0.0, 1.0, 0.0, 0.0, 0.0, 1.0, 0.0, 0.0, 0.0, 1.0, 0.0, 0.0, 0.0, 1.0, 0.0, 0.0, 0.0, 1.0, 0.0, 0.0, 0.0, 1.0, 0.0, 0.0, 0.0, 1.0, 0.0, 0.0, 0.0, 1.0, 0.0, 0.0, 0.0, 1.0, 0.0, 0.0, 0.0, 1.0, 0.0, 0.0, 0.0, 1.0, 0.0, 0.0, 0.0, 1.0, 0.0, 0.0, 0.0, 1.0, 0.0, 0.0, 0.0, 1.0, 0.0, 0.0, 0.0, 1.0, 0.0, 0.0, 0.0, 1.0, 0.0, 0.0, 0.0, 1.0, 0.0, 0.0, 0.0, 1.0, 0.0, 0.0, 0.0, 1.0, 0.0, 0.0, 0.0, 1.0, 0.0, 0.0, 0.0, 1.0, 0.0, 0.0, 0.0, 1.0, 0.0, 0.0, 0.0, 1.0, 0.0, 0.0, 0.0, 1.0, 0.0, 0.0, 0.0, 1.0, 0.0, 0.0, 0.0, 1.0, 0.0, 0.0, 0.0, 1.0, 0.0, 0.0, 0.0, 1.0, 0.0, 0.0, 0.0, 1.0, 0.0, 0.0, 0.0, 1.0, 0.0, 0.0, 0.0, 1.0, 0.0, 0.0, 0.0, 1.0, 0.0, 0.0, 0.0, 1.0, 0.0, 0.0, 0.0, 1.0, 0.0, 0.0, 0.0, 1.0, 0.0, 0.0, 0.0, 1.0, 0.0, 0.0, 0.0, 1.0, 0.0, 0.0, 0.0, 1.0, 0.0, 0.0, 0.0, 1.0, 0.0, 0.0, 0.0, 1.0, 0.0, 0.0, 0.0, 1.0, 0.0, 0.0, 0.0, 1.0, 0.0, 0.0, 0.0, 1.0, 0.0, 0.0, 0.0, 1.0, 0.0, 0.0, 0.0, 1.0, 0.0, 0.0, 0.0, 1.0, 0.0, 0.0, 0.0, 1.0, 0.0, 0.0, 0.0, 1.0, 0.0, 0.0, 0.0, 1.0, 0.0, 0.0, 0.0, 1.0, 0.0, 0.0, 0.0, 1.0, 0.0, 0.0, 0.0, 1.0, 0.0, 0.0, 0.0, 1.0, 0.0, 0.0, 0.0, 1.0, 0.0, 0.0, 0.0, 1.0, 0.0, 0.0, 0.0, 1.0, 0.0, 0.0, 0.0, 1.0, 0.0, 0.0, 0.0, 1.0, 0.0, 0.0, 0.0, 1.0, 0.0, 0.0, 0.0, 1.0, 0.0, 0.0, 0.0, 1.0, 0.0, 0.0, 0.0, 1.0, 0.0, 0.0, 0.0, 1.0, 0.0, 0.0, 0.0, 1.0, 0.0, 0.0, 0.0, 1.0, 0.0, 0.0, 0.0, 1.0, 0.0, 0.0, 0.0, 1.0, 0.0, 0.0, 0.0, 1.0, 0.0, 0.0, 0.0, 1.0, 0.0, 0.0, 0.0, 1.0, 0.0, 0.0, 0.0, 1.0, 0.0, 0.0, 0.0, 1.0, 0.0, 0.0, 0.0, 1.0, 0.0, 0.0, 0.0, 1.0, 0.0, 0.0, 0.0, 1.0, 0.0, 0.0, 0.0, 1.0, 0.0, 0.0, 0.0, 1.0, 0.0, 0.0, 0.0, 1.0, 0.0, 0.0, 0.0, 1.0, 0.0, 0.0, 0.0, 1.0, 0.0, 0.0, 0.0, 1.0, 0.0, 0.0, 0.0, 1.0, 0.0, 0.0, 0.0, 1.0, 0.0, 0.0, 0.0, 1.0, 0.0, 0.0, 0.0, 1.0, 0.0, 0.0, 0.0, 1.0, 0.0, 0.0, 0.0, 1.0, 0.0, 0.0, 0.0, 1.0, 0.0, 0.0, 0.0, 1.0, 0.0, 0.0, 0.0, 1.0, 0.0, 0.0, 0.0, 1.0, 0.0, 0.0, 0.0, 1.0, 0.0, 0.0, 0.0, 1.0, 0.0, 0.0, 0.0, 1.0, 0.0, 0.0, 0.0, 1.0, 0.0, 0.0, 0.0, 1.0, 0.0, 0.0, 0.0, 1.0, 0.0, 0.0, 0.0, 1.0, 0.0, 0.0, 0.0, 1.0, 0.0, 0.0, 0.0, 1.0, 0.0, 0.0, 0.0, 1.0, 0.0, 0.0, 0.0, 1.0, 0.0, 0.0, 0.0, 1.0, 0.0, 0.0, 0.0, 1.0, 0.0, 0.0, 0.0, 1.0, 0.0, 0.0, 0.0, 1.0, 0.0, 0.0, 0.0, 1.0, 0.0, 0.0, 0.0, 1.0, 0.0, 0.0, 0.0, 1.0, 0.0, 0.0, 0.0, 1.0, 0.0, 0.0, 0.0, 1.0, 0.0, 0.0, 0.0, 1.0, 0.0, 0.0, 0.0, 1.0, 0.0, 0.0, 0.0, 1.0, 0.0, 0.0, 0.0, 1.0, 0.0, 0.0, 0.0, 1.0])
me_head_003.materials.append(mat_leather_helmet)
me_head_003.use_remesh_fix_poles = True
me_head_003.use_remesh_preserve_attributes = False
me_head_003.use_paint_bone_selection = False
me_head_003.use_paint_mask = True
me_head_003.update()

# ---- objects
ob_camera = bpy.data.objects.new('Camera', cam_camera)
ob_leather_helmet_headchild = bpy.data.objects.new('Leather Helmet_HeadChild', me_head_003)

# ---- transforms, parenting, visibility, modifiers, constraints
ob_camera.location = (1.89, -3.915, 4.065)
ob_camera.rotation_euler = (1.318, -1.145e-05, 0.453)
ob_leather_helmet_headchild.location = (0.0, 0.0, 0.0)
ob_leather_helmet_headchild.rotation_euler = (1.571, -0.0, 3.142)
_vg = ob_leather_helmet_headchild.vertex_groups.new(name='nrm_leather')
_vg = ob_leather_helmet_headchild.vertex_groups.new(name='brown_leather')
_m = ob_leather_helmet_headchild.modifiers.new('Solidify', 'SOLIDIFY')
_m.thickness = -0.039
_m.use_even_offset = True
_m = ob_leather_helmet_headchild.modifiers.new('Auto Smooth', 'NODES')
_m.node_group = ng_auto_smooth
_gi = [s.identifier for s in ng_auto_smooth.interface.items_tree if s.item_type == 'SOCKET' and s.in_out == 'INPUT']
_m[_gi[1]] = 0.5236  # Angle

# ---- collection membership
scene.collection.objects.link(ob_camera)
col_leather_1_helmet.objects.link(ob_leather_helmet_headchild)

# ---- scene / render settings (as saved in the file)
scene.camera = ob_camera
scene.frame_start = 0; scene.frame_end = 997; scene.frame_set(0)
scene.render.engine = 'CYCLES'
scene.render.resolution_y = 1920
scene.render.fps = 3
scene.render.fps_base = 0.1
scene.render.film_transparent = True
scene.render.use_simplify = True
scene.render.simplify_subdivision = 0
scene.cycles.use_denoising = False
scene.cycles.sampling_pattern = 'TABULATED_SOBOL'
scene.cycles.use_light_tree = False
scene.view_settings.view_transform = 'Standard'
bpy.context.view_layer.update()

# ---- added for rendering (the .blend has no usable light): sun
light_auto_sun = bpy.data.lights.new('AutoSun', 'SUN')
light_auto_sun.energy = 3.0
light_auto_sun.angle = 0.0523599
ob_auto_sun = bpy.data.objects.new('AutoSun', light_auto_sun)
scene.collection.objects.link(ob_auto_sun)
ob_auto_sun.rotation_euler = (0.872665, 0.174533, 0.523599)
bpy.context.view_layer.update()
